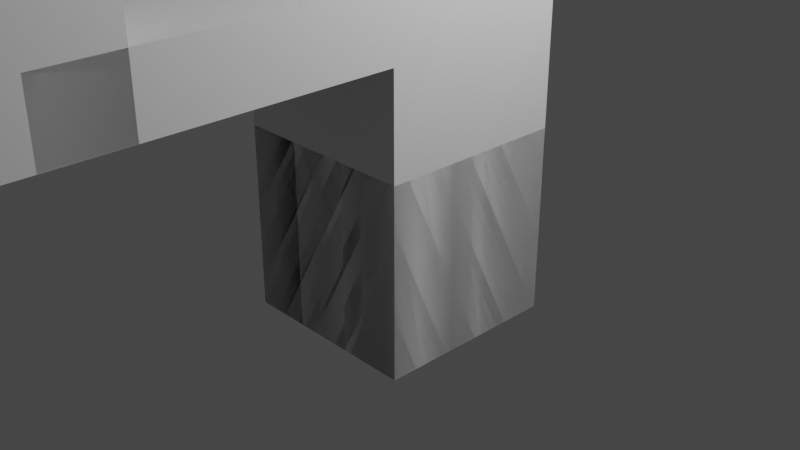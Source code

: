 # Source: gun1.blend  (saved by Blender 3.1.7; exported with 4.5.12 LTS)
import bpy
from mathutils import Matrix  # noqa: F401  (used for matrix-valued properties, if any)

bpy.ops.wm.read_factory_settings(use_empty=True)
scene = bpy.context.scene
scene.name = 'Scene'

# ---- collections
col_collection = bpy.data.collections.new('Collection'); scene.collection.children.link(col_collection)

# ---- materials (node trees are filled in below, after node groups)
mat_material = bpy.data.materials.new('Material')
mat_material.alpha_threshold = 0.0
mat_material.use_transparent_shadow = False
mat_material.line_color = (0.0, 0.0, 0.0, 1.0)

# ---- material node trees
mat_material.use_nodes = True; mat_material.node_tree.nodes.clear()
_N = mat_material.node_tree.nodes; _L = mat_material.node_tree.links
n0 = _N.new('ShaderNodeOutputMaterial'); n0.name = 'Material Output'; n0.location = (300, 300)
n1 = _N.new('ShaderNodeBsdfPrincipled'); n1.name = 'Principled BSDF'; n1.location = (10, 300)
n1.distribution = 'GGX'
n1.subsurface_method = 'RANDOM_WALK_SKIN'
n1.inputs[2].default_value = 0.4
n1.inputs[3].default_value = 1.45
n1.inputs[27].default_value = (0.0, 0.0, 0.0, 1.0)
n1.inputs[28].default_value = 1.0
_L.new(n1.outputs[0], n0.inputs[0])
n0.is_active_output = True

# ---- world
world_world = bpy.data.worlds.new('World'); scene.world = world_world
world_world.use_nodes = True; world_world.node_tree.nodes.clear()
_N = world_world.node_tree.nodes; _L = world_world.node_tree.links
n0 = _N.new('ShaderNodeOutputWorld'); n0.name = 'World Output'; n0.location = (300, 300)
n1 = _N.new('ShaderNodeBackground'); n1.name = 'Background'; n1.location = (10, 300)
n1.inputs[0].default_value = (0.05088, 0.05088, 0.05088, 1.0)
_L.new(n1.outputs[0], n0.inputs[0])
n0.is_active_output = True
world_world.color = (0.05088, 0.05088, 0.05088)
world_world.use_sun_shadow = False
world_world.sun_shadow_jitter_overblur = 0.0

# ---- cameras
cam_camera = bpy.data.cameras.new('Camera')
cam_camera.clip_end = 100.0
cam_camera.ortho_scale = 7.314

# ---- lights
light_light = bpy.data.lights.new('Light', 'POINT')
light_light.transmission_factor = 0.0
light_light.energy = 1000.0
light_light.shadow_soft_size = 0.1
light_light.shadow_maximum_resolution = 0.006
light_light.use_absolute_resolution = True

# ---- meshes
me_cube = bpy.data.meshes.new('Cube')
me_cube.from_pydata([(1.0, 1.0, 1.0), (1.0, 1.0, -1.0), (1.0, -1.0, 1.0), (1.0, -1.0, -1.0), (-1.0, 1.0, 1.0), (-1.0, 1.0, -1.0), (-1.0, -1.0, 1.0), (-1.0, -1.0, -1.0), (1.0, 1.0, 1.0), (1.0, 1.0, -1.0), (1.0, -1.0, 1.0), (1.0, -1.0, -1.0), (-1.0, 1.0, 1.0), (-1.0, 1.0, -1.0), (-1.0, -1.0, 1.0), (-1.0, -1.0, -1.0), (1.0, -1.0, 2.064), (-1.0, -1.0, 2.064), (1.0, 1.0, 2.064), (-1.0, 1.0, 2.064), (1.0, -1.0, 2.749), (-1.0, -1.0, 2.749), (1.0, 1.0, 2.749), (-1.0, 1.0, 2.749), (1.0, -1.0, 3.829), (-1.0, -1.0, 3.829), (1.0, 1.0, 3.829), (-1.0, 1.0, 3.829), (1.0, -1.0, 6.268), (-1.0, -1.0, 6.268), (1.0, 1.0, 6.268), (-1.0, 1.0, 6.268), (1.0, -1.0, 6.31), (-1.0, -1.0, 6.31), (1.0, 1.0, 6.31), (-1.0, 1.0, 6.31), (1.0, -1.0, 6.31), (-1.0, -1.0, 6.31), (1.0, 1.0, 6.31), (-1.0, 1.0, 6.31), (-1.0, -1.0, 3.829), (-1.0, 1.0, 3.829), (-1.0, -1.0, 6.268), (-1.0, 1.0, 6.268), (-3.386, -1.0, 3.829), (-3.386, 1.0, 3.829), (-3.386, -1.0, 6.268), (-3.386, 1.0, 6.268), (-4.406, -1.0, 3.829), (-4.406, 1.0, 3.829), (-4.406, -1.0, 6.268), (-4.406, 1.0, 6.268), (-11.97, -1.0, 3.829), (-11.97, 1.0, 3.829), (-11.97, -1.0, 6.268), (-11.97, 1.0, 6.268), (-11.97, -0.5762, 4.33), (-11.97, 0.6024, 4.33), (-11.97, -0.5762, 5.767), (-11.97, 0.6024, 5.767), (-1.0, -1.0, 2.064), (-1.0, 1.0, 2.064), (-1.0, -1.0, 2.749), (-1.0, 1.0, 2.749), (-4.141, -1.0, 2.064), (-4.141, 1.0, 2.064), (-4.141, -1.0, 2.749), (-4.141, 1.0, 2.749), (-4.141, -1.0, 2.064), (-4.141, 1.0, 2.064), (-4.141, -1.0, 2.749), (-4.141, 1.0, 2.749), (-3.386, -1.0, 2.065), (-3.386, 1.0, 2.065), (-4.406, -1.0, 2.065), (-4.406, 1.0, 2.065), (-1.0, -1.0, 6.268), (-1.0, 1.0, 6.268), (-3.386, -1.0, 6.268), (-3.386, 1.0, 6.268), (-4.406, -1.0, 6.268), (-4.406, 1.0, 6.268), (-11.97, -1.0, 6.268), (-11.97, 1.0, 6.268), (-1.0, -1.0, 6.306), (-1.0, 1.0, 6.306), (-3.386, -1.0, 6.306), (-3.386, 1.0, 6.306), (-4.406, -1.0, 6.306), (-4.406, 1.0, 6.306), (-11.97, -1.0, 6.306), (-11.97, 1.0, 6.306), (1.0, -1.0, 3.829), (-1.0, -1.0, 3.829), (1.0, -1.0, 6.268), (-1.0, -1.0, 6.268), (-1.0, 0.7113, -1.0), (-1.0, 0.3779, -1.0), (-1.0, 0.04459, -1.0), (-1.0, -0.2887, -1.0), (-1.0, -0.6221, -1.0), (1.0, 0.7113, 1.0), (1.0, 0.3779, 1.0), (1.0, 0.04459, 1.0), (1.0, -0.2887, 1.0), (1.0, -0.6221, 1.0), (-1.0, -0.6221, 1.0), (-1.0, -0.2887, 1.0), (-1.0, 0.04459, 1.0), (-1.0, 0.3779, 1.0), (-1.0, 0.7113, 1.0), (1.0, -0.6221, -1.0), (1.0, -0.2887, -1.0), (1.0, 0.04459, -1.0), (1.0, 0.3779, -1.0), (1.0, 0.7113, -1.0), (1.0, 0.7113, 2.064), (1.0, 0.3779, 2.064), (1.0, 0.04459, 2.064), (1.0, -0.2887, 2.064), (1.0, -0.6221, 2.064), (-1.0, -0.6221, 2.064), (-1.0, -0.2887, 2.064), (-1.0, 0.04459, 2.064), (-1.0, 0.3779, 2.064), (-1.0, 0.7113, 2.064), (1.0, 0.7113, 2.749), (1.0, 0.3779, 2.749), (1.0, 0.04459, 2.749), (1.0, -0.2887, 2.749), (1.0, -0.6221, 2.749), (-1.0, -0.6221, 2.749), (-1.0, -0.2887, 2.749), (-1.0, 0.04459, 2.749), (-1.0, 0.3779, 2.749), (-1.0, 0.7113, 2.749), (1.0, 0.7113, 3.829), (1.0, 0.3779, 3.829), (1.0, 0.04459, 3.829), (1.0, -0.2887, 3.829), (1.0, -0.6221, 3.829), (-1.0, -0.6221, 3.829), (-1.0, -0.2887, 3.829), (-1.0, 0.04459, 3.829), (-1.0, 0.3779, 3.829), (-1.0, 0.7113, 3.829), (1.0, 0.7113, 6.268), (1.0, 0.3779, 6.268), (1.0, 0.04459, 6.268), (1.0, -0.2887, 6.268), (1.0, -0.6221, 6.268), (-1.0, -0.6221, 6.268), (-1.0, -0.2887, 6.268), (-1.0, 0.04459, 6.268), (-1.0, 0.3779, 6.268), (-1.0, 0.7113, 6.268), (1.0, 0.7113, 6.31), (1.0, 0.3779, 6.31), (1.0, 0.04459, 6.31), (1.0, -0.2887, 6.31), (1.0, -0.6221, 6.31), (-1.0, -0.6221, 6.31), (-1.0, -0.2887, 6.31), (-1.0, 0.04459, 6.31), (-1.0, 0.3779, 6.31), (-1.0, 0.7113, 6.31), (1.0, 0.7113, 6.31), (1.0, 0.3779, 6.31), (1.0, 0.04459, 6.31), (1.0, -0.2887, 6.31), (1.0, -0.6221, 6.31), (-1.0, -0.6221, 6.31), (-1.0, -0.2887, 6.31), (-1.0, 0.04459, 6.31), (-1.0, 0.3779, 6.31), (-1.0, 0.7113, 6.31), (-1.0, -0.6221, 3.829), (-1.0, -0.2887, 3.829), (-1.0, 0.04459, 3.829), (-1.0, 0.3779, 3.829), (-1.0, 0.7113, 3.829), (-1.0, -0.6221, 6.268), (-1.0, -0.2887, 6.268), (-1.0, 0.04459, 6.268), (-1.0, 0.3779, 6.268), (-1.0, 0.7113, 6.268), (-3.386, -0.6221, 3.829), (-3.386, -0.2887, 3.829), (-3.386, 0.04459, 3.829), (-3.386, 0.3779, 3.829), (-3.386, 0.7113, 3.829), (-4.406, -0.6221, 3.829), (-4.406, -0.2887, 3.829), (-4.406, 0.04459, 3.829), (-4.406, 0.3779, 3.829), (-4.406, 0.7113, 3.829), (-11.97, -0.6221, 3.829), (-11.97, -0.2887, 3.829), (-11.97, 0.04459, 3.829), (-11.97, 0.3779, 3.829), (-11.97, 0.7113, 3.829), (-11.97, -0.6221, 6.268), (-11.97, -0.2887, 6.268), (-11.97, 0.04459, 6.268), (-11.97, 0.3779, 6.268), (-11.97, 0.7113, 6.268), (-11.97, -0.3535, 4.33), (-11.97, -0.1571, 4.33), (-11.97, 0.03936, 4.33), (-11.97, 0.2358, 4.33), (-11.97, 0.4322, 4.33), (-11.97, -0.3535, 5.767), (-11.97, -0.1571, 5.767), (-11.97, 0.03936, 5.767), (-11.97, 0.2358, 5.767), (-11.97, 0.4322, 5.767), (-1.0, -0.6221, 2.064), (-1.0, -0.2887, 2.064), (-1.0, 0.04459, 2.064), (-1.0, 0.3779, 2.064), (-1.0, 0.7113, 2.064), (-1.0, -0.6221, 2.749), (-1.0, -0.2887, 2.749), (-1.0, 0.04459, 2.749), (-1.0, 0.3779, 2.749), (-1.0, 0.7113, 2.749), (-4.141, -0.6221, 2.064), (-4.141, -0.2887, 2.064), (-4.141, 0.04459, 2.064), (-4.141, 0.3779, 2.064), (-4.141, 0.7113, 2.064), (-4.141, -0.6221, 2.749), (-4.141, -0.2887, 2.749), (-4.141, 0.04459, 2.749), (-4.141, 0.3779, 2.749), (-4.141, 0.7113, 2.749), (-4.141, -0.6221, 2.064), (-4.141, -0.2887, 2.064), (-4.141, 0.04459, 2.064), (-4.141, 0.3779, 2.064), (-4.141, 0.7113, 2.064), (-4.141, -0.6221, 2.749), (-4.141, -0.2887, 2.749), (-4.141, 0.04459, 2.749), (-4.141, 0.3779, 2.749), (-4.141, 0.7113, 2.749), (-3.386, -0.6221, 2.065), (-3.386, -0.2887, 2.065), (-3.386, 0.04459, 2.065), (-3.386, 0.3779, 2.065), (-3.386, 0.7113, 2.065), (-4.406, -0.6221, 2.065), (-4.406, -0.2887, 2.065), (-4.406, 0.04459, 2.065), (-4.406, 0.3779, 2.065), (-4.406, 0.7113, 2.065), (-1.0, -0.6221, 6.268), (-1.0, -0.2887, 6.268), (-1.0, 0.04459, 6.268), (-1.0, 0.3779, 6.268), (-1.0, 0.7113, 6.268), (-11.97, -0.6221, 6.268), (-11.97, -0.2887, 6.268), (-11.97, 0.04459, 6.268), (-11.97, 0.3779, 6.268), (-11.97, 0.7113, 6.268), (-1.0, -0.6221, 6.306), (-1.0, -0.2887, 6.306), (-1.0, 0.04459, 6.306), (-1.0, 0.3779, 6.306), (-1.0, 0.7113, 6.306), (-3.386, -0.6221, 6.306), (-3.386, -0.2887, 6.306), (-3.386, 0.04459, 6.306), (-3.386, 0.3779, 6.306), (-3.386, 0.7113, 6.306), (-4.406, -0.6221, 6.306), (-4.406, -0.2887, 6.306), (-4.406, 0.04459, 6.306), (-4.406, 0.3779, 6.306), (-4.406, 0.7113, 6.306), (-11.97, -0.6221, 6.306), (-11.97, -0.2887, 6.306), (-11.97, 0.04459, 6.306), (-11.97, 0.3779, 6.306), (-11.97, 0.7113, 6.306), (1.0, 0.3779, 6.31), (-1.0, 0.3779, 6.31), (0.5569, 1.0, -1.0), (0.1569, 1.0, -1.0), (-0.2431, 1.0, -1.0), (-0.6431, 1.0, -1.0), (0.5569, -1.0, 1.0), (0.1569, -1.0, 1.0), (-0.2431, -1.0, 1.0), (-0.6431, -1.0, 1.0), (-0.6431, -1.0, -1.0), (-0.2431, -1.0, -1.0), (0.1569, -1.0, -1.0), (0.5569, -1.0, -1.0), (-0.6431, 1.0, 1.0), (-0.2431, 1.0, 1.0), (0.1569, 1.0, 1.0), (0.5569, 1.0, 1.0), (0.5569, -1.0, 2.064), (0.1569, -1.0, 2.064), (-0.2431, -1.0, 2.064), (-0.6431, -1.0, 2.064), (-0.6431, 1.0, 2.064), (-0.2431, 1.0, 2.064), (0.1569, 1.0, 2.064), (0.5569, 1.0, 2.064), (0.5569, -1.0, 2.749), (0.1569, -1.0, 2.749), (-0.2431, -1.0, 2.749), (-0.6431, -1.0, 2.749), (-0.6431, 1.0, 2.749), (-0.2431, 1.0, 2.749), (0.1569, 1.0, 2.749), (0.5569, 1.0, 2.749), (0.5569, -1.0, 3.829), (0.1569, -1.0, 3.829), (-0.2431, -1.0, 3.829), (-0.6431, -1.0, 3.829), (-0.6431, 1.0, 3.829), (-0.2431, 1.0, 3.829), (0.1569, 1.0, 3.829), (0.5569, 1.0, 3.829), (0.5569, -1.0, 6.268), (0.1569, -1.0, 6.268), (-0.2431, -1.0, 6.268), (-0.6431, -1.0, 6.268), (-0.6431, 1.0, 6.268), (-0.2431, 1.0, 6.268), (0.1569, 1.0, 6.268), (0.5569, 1.0, 6.268), (0.5569, -1.0, 6.31), (0.1569, -1.0, 6.31), (-0.2431, -1.0, 6.31), (-0.6431, -1.0, 6.31), (-0.6431, 1.0, 6.31), (-0.2431, 1.0, 6.31), (0.1569, 1.0, 6.31), (0.5569, 1.0, 6.31), (0.5569, -1.0, 6.31), (0.1569, -1.0, 6.31), (-0.2431, -1.0, 6.31), (-0.6431, -1.0, 6.31), (-0.6431, 1.0, 6.31), (-0.2431, 1.0, 6.31), (0.1569, 1.0, 6.31), (0.5569, 1.0, 6.31), (0.5569, -1.0, 3.829), (0.1569, -1.0, 3.829), (-0.2431, -1.0, 3.829), (-0.6431, -1.0, 3.829), (0.5569, -1.0, 6.268), (0.1569, -1.0, 6.268), (-0.2431, -1.0, 6.268), (-0.6431, -1.0, 6.268), (-0.6431, 0.7113, 6.31), (-0.2431, 0.7113, 6.31), (0.1569, 0.7113, 6.31), (0.5569, 0.7113, 6.31), (-0.6431, 0.04459, 6.31), (-0.2431, 0.04459, 6.31), (0.1569, 0.04459, 6.31), (0.5569, 0.04459, 6.31), (-0.6431, -0.2887, 6.31), (-0.2431, -0.2887, 6.31), (0.1569, -0.2887, 6.31), (0.5569, -0.2887, 6.31), (-0.6431, -0.6221, 6.31), (-0.2431, -0.6221, 6.31), (0.1569, -0.6221, 6.31), (0.5569, -0.6221, 6.31), (0.5569, 0.7113, -1.0), (0.1569, 0.7113, -1.0), (-0.2431, 0.7113, -1.0), (-0.6431, 0.7113, -1.0), (0.5569, 0.3779, -1.0), (0.1569, 0.3779, -1.0), (-0.2431, 0.3779, -1.0), (-0.6431, 0.3779, -1.0), (0.5569, 0.04459, -1.0), (0.1569, 0.04459, -1.0), (-0.2431, 0.04459, -1.0), (-0.6431, 0.04459, -1.0), (0.5569, -0.2887, -1.0), (0.1569, -0.2887, -1.0), (-0.2431, -0.2887, -1.0), (-0.6431, -0.2887, -1.0), (0.5569, -0.6221, -1.0), (0.1569, -0.6221, -1.0), (-0.2431, -0.6221, -1.0), (-0.6431, -0.6221, -1.0), (0.5569, -1.0, 7.072), (0.1569, -1.0, 7.072), (0.1569, -0.6221, 7.072), (0.5569, -0.6221, 7.072), (0.1569, 1.0, 6.734), (0.5569, 1.0, 6.734), (0.1569, 0.7113, 6.734), (0.5569, 0.7113, 6.734), (0.1569, 1.0, 7.053), (0.5569, 1.0, 7.053), (0.1569, 0.7113, 7.053), (0.5569, 0.7113, 7.053), (-4.905, 1.0, 3.829), (-5.409, 1.0, 3.829), (-5.914, 1.0, 3.829), (-6.418, 1.0, 3.829), (-6.922, 1.0, 3.829), (-7.427, 1.0, 3.829), (-7.931, 1.0, 3.829), (-8.436, 1.0, 3.829), (-8.94, 1.0, 3.829), (-9.444, 1.0, 3.829), (-9.949, 1.0, 3.829), (-10.45, 1.0, 3.829), (-10.96, 1.0, 3.829), (-11.46, 1.0, 3.829), (-11.46, 1.0, 6.268), (-10.96, 1.0, 6.268), (-10.45, 1.0, 6.268), (-9.949, 1.0, 6.268), (-9.444, 1.0, 6.268), (-8.94, 1.0, 6.268), (-8.436, 1.0, 6.268), (-7.931, 1.0, 6.268), (-7.427, 1.0, 6.268), (-6.922, 1.0, 6.268), (-6.418, 1.0, 6.268), (-5.914, 1.0, 6.268), (-5.409, 1.0, 6.268), (-4.905, 1.0, 6.268), (-11.46, -1.0, 6.268), (-10.96, -1.0, 6.268), (-10.45, -1.0, 6.268), (-9.949, -1.0, 6.268), (-9.444, -1.0, 6.268), (-8.94, -1.0, 6.268), (-8.436, -1.0, 6.268), (-7.931, -1.0, 6.268), (-7.427, -1.0, 6.268), (-6.922, -1.0, 6.268), (-6.418, -1.0, 6.268), (-5.914, -1.0, 6.268), (-5.409, -1.0, 6.268), (-4.905, -1.0, 6.268), (-11.46, -1.0, 3.829), (-10.96, -1.0, 3.829), (-10.45, -1.0, 3.829), (-9.949, -1.0, 3.829), (-9.444, -1.0, 3.829), (-8.94, -1.0, 3.829), (-8.436, -1.0, 3.829), (-7.931, -1.0, 3.829), (-7.427, -1.0, 3.829), (-6.922, -1.0, 3.829), (-6.418, -1.0, 3.829), (-5.914, -1.0, 3.829), (-5.409, -1.0, 3.829), (-4.905, -1.0, 3.829), (-11.46, 1.0, 6.268), (-10.96, 1.0, 6.268), (-10.45, 1.0, 6.268), (-9.949, 1.0, 6.268), (-9.444, 1.0, 6.268), (-8.94, 1.0, 6.268), (-8.436, 1.0, 6.268), (-7.931, 1.0, 6.268), (-7.427, 1.0, 6.268), (-6.922, 1.0, 6.268), (-6.418, 1.0, 6.268), (-5.914, 1.0, 6.268), (-5.409, 1.0, 6.268), (-4.905, 1.0, 6.268), (-11.46, -1.0, 6.268), (-10.96, -1.0, 6.268), (-10.45, -1.0, 6.268), (-9.949, -1.0, 6.268), (-9.444, -1.0, 6.268), (-8.94, -1.0, 6.268), (-8.436, -1.0, 6.268), (-7.931, -1.0, 6.268), (-7.427, -1.0, 6.268), (-6.922, -1.0, 6.268), (-6.418, -1.0, 6.268), (-5.914, -1.0, 6.268), (-5.409, -1.0, 6.268), (-4.905, -1.0, 6.268), (-11.46, 1.0, 6.306), (-10.96, 1.0, 6.306), (-10.45, 1.0, 6.306), (-9.949, 1.0, 6.306), (-9.444, 1.0, 6.306), (-8.94, 1.0, 6.306), (-8.436, 1.0, 6.306), (-7.931, 1.0, 6.306), (-7.427, 1.0, 6.306), (-6.922, 1.0, 6.306), (-6.418, 1.0, 6.306), (-5.914, 1.0, 6.306), (-5.409, 1.0, 6.306), (-4.905, 1.0, 6.306), (-11.46, -1.0, 6.306), (-10.96, -1.0, 6.306), (-10.45, -1.0, 6.306), (-9.949, -1.0, 6.306), (-9.444, -1.0, 6.306), (-8.94, -1.0, 6.306), (-8.436, -1.0, 6.306), (-7.931, -1.0, 6.306), (-7.427, -1.0, 6.306), (-6.922, -1.0, 6.306), (-6.418, -1.0, 6.306), (-5.914, -1.0, 6.306), (-5.409, -1.0, 6.306), (-4.905, -1.0, 6.306), (-4.905, -0.6221, 6.306), (-5.409, -0.6221, 6.306), (-5.914, -0.6221, 6.306), (-6.418, -0.6221, 6.306), (-6.922, -0.6221, 6.306), (-7.427, -0.6221, 6.306), (-7.931, -0.6221, 6.306), (-8.436, -0.6221, 6.306), (-8.94, -0.6221, 6.306), (-9.444, -0.6221, 6.306), (-9.949, -0.6221, 6.306), (-10.45, -0.6221, 6.306), (-10.96, -0.6221, 6.306), (-11.46, -0.6221, 6.306), (-4.905, -0.2887, 6.306), (-5.409, -0.2887, 6.306), (-5.914, -0.2887, 6.306), (-6.418, -0.2887, 6.306), (-6.922, -0.2887, 6.306), (-7.427, -0.2887, 6.306), (-7.931, -0.2887, 6.306), (-8.436, -0.2887, 6.306), (-8.94, -0.2887, 6.306), (-9.444, -0.2887, 6.306), (-9.949, -0.2887, 6.306), (-10.45, -0.2887, 6.306), (-10.96, -0.2887, 6.306), (-11.46, -0.2887, 6.306), (-4.905, 0.04459, 6.306), (-5.409, 0.04459, 6.306), (-5.914, 0.04459, 6.306), (-6.418, 0.04459, 6.306), (-6.922, 0.04459, 6.306), (-7.427, 0.04459, 6.306), (-7.931, 0.04459, 6.306), (-8.436, 0.04459, 6.306), (-8.94, 0.04459, 6.306), (-9.444, 0.04459, 6.306), (-9.949, 0.04459, 6.306), (-10.45, 0.04459, 6.306), (-10.96, 0.04459, 6.306), (-11.46, 0.04459, 6.306), (-4.905, 0.3779, 6.306), (-5.409, 0.3779, 6.306), (-5.914, 0.3779, 6.306), (-6.418, 0.3779, 6.306), (-6.922, 0.3779, 6.306), (-7.427, 0.3779, 6.306), (-7.931, 0.3779, 6.306), (-8.436, 0.3779, 6.306), (-8.94, 0.3779, 6.306), (-9.444, 0.3779, 6.306), (-9.949, 0.3779, 6.306), (-10.45, 0.3779, 6.306), (-10.96, 0.3779, 6.306), (-11.46, 0.3779, 6.306), (-4.905, 0.7113, 6.306), (-5.409, 0.7113, 6.306), (-5.914, 0.7113, 6.306), (-6.418, 0.7113, 6.306), (-6.922, 0.7113, 6.306), (-7.427, 0.7113, 6.306), (-7.931, 0.7113, 6.306), (-8.436, 0.7113, 6.306), (-8.94, 0.7113, 6.306), (-9.444, 0.7113, 6.306), (-9.949, 0.7113, 6.306), (-10.45, 0.7113, 6.306), (-10.96, 0.7113, 6.306), (-11.46, 0.7113, 6.306), (-4.905, 0.7113, 3.829), (-5.409, 0.7113, 3.829), (-5.914, 0.7113, 3.829), (-6.418, 0.7113, 3.829), (-6.922, 0.7113, 3.829), (-7.427, 0.7113, 3.829), (-7.931, 0.7113, 3.829), (-8.436, 0.7113, 3.829), (-8.94, 0.7113, 3.829), (-9.444, 0.7113, 3.829), (-9.949, 0.7113, 3.829), (-10.45, 0.7113, 3.829), (-10.96, 0.7113, 3.829), (-11.46, 0.7113, 3.829), (-4.905, 0.3779, 3.829), (-5.409, 0.3779, 3.829), (-5.914, 0.3779, 3.829), (-6.418, 0.3779, 3.829), (-6.922, 0.3779, 3.829), (-7.427, 0.3779, 3.829), (-7.931, 0.3779, 3.829), (-8.436, 0.3779, 3.829), (-8.94, 0.3779, 3.829), (-9.444, 0.3779, 3.829), (-9.949, 0.3779, 3.829), (-10.45, 0.3779, 3.829), (-10.96, 0.3779, 3.829), (-11.46, 0.3779, 3.829), (-4.905, 0.04459, 3.829), (-5.409, 0.04459, 3.829), (-5.914, 0.04459, 3.829), (-6.418, 0.04459, 3.829), (-6.922, 0.04459, 3.829), (-7.427, 0.04459, 3.829), (-7.931, 0.04459, 3.829), (-8.436, 0.04459, 3.829), (-8.94, 0.04459, 3.829), (-9.444, 0.04459, 3.829), (-9.949, 0.04459, 3.829), (-10.45, 0.04459, 3.829), (-10.96, 0.04459, 3.829), (-11.46, 0.04459, 3.829), (-4.905, -0.2887, 3.829), (-5.409, -0.2887, 3.829), (-5.914, -0.2887, 3.829), (-6.418, -0.2887, 3.829), (-6.922, -0.2887, 3.829), (-7.427, -0.2887, 3.829), (-7.931, -0.2887, 3.829), (-8.436, -0.2887, 3.829), (-8.94, -0.2887, 3.829), (-9.444, -0.2887, 3.829), (-9.949, -0.2887, 3.829), (-10.45, -0.2887, 3.829), (-10.96, -0.2887, 3.829), (-11.46, -0.2887, 3.829), (-4.905, -0.6221, 3.829), (-5.409, -0.6221, 3.829), (-5.914, -0.6221, 3.829), (-6.418, -0.6221, 3.829), (-6.922, -0.6221, 3.829), (-7.427, -0.6221, 3.829), (-7.931, -0.6221, 3.829), (-8.436, -0.6221, 3.829), (-8.94, -0.6221, 3.829), (-9.444, -0.6221, 3.829), (-9.949, -0.6221, 3.829), (-10.45, -0.6221, 3.829), (-10.96, -0.6221, 3.829), (-11.46, -0.6221, 3.829), (-11.97, -1.0, 6.306), (-11.46, -1.0, 6.306), (-11.97, 0.04459, 6.671), (-11.97, 0.3779, 6.671), (-11.46, 0.04459, 6.671), (-11.46, 0.3779, 6.671), (-11.97, -0.2887, 6.678), (-11.97, 0.04459, 6.678), (-11.46, -0.2887, 6.678), (-11.46, 0.04459, 6.678)], [], [(0, 2, 6, 4), (3, 7, 6, 2), (7, 5, 4, 6), (5, 7, 3, 1), (1, 3, 2, 0), (5, 1, 0, 4), (101, 8, 18, 116), (296, 295, 14, 15), (96, 110, 12, 13), (392, 111, 11, 299), (111, 105, 10, 11), (288, 303, 8, 9), (17, 21, 62, 60), (300, 12, 19, 308), (292, 10, 16, 304), (106, 14, 17, 121), (131, 21, 25, 141), (304, 16, 20, 312), (308, 19, 23, 316), (116, 18, 22, 126), (141, 25, 40, 176), (312, 20, 24, 320), (316, 23, 27, 324), (126, 22, 26, 136), (332, 31, 35, 340), (331, 29, 95, 359), (324, 27, 31, 332), (136, 26, 30, 146), (161, 33, 37, 171), (146, 30, 34, 156), (151, 29, 33, 161), (328, 28, 32, 336), (372, 171, 37, 347), (336, 32, 36, 344), (340, 35, 39, 348), (156, 34, 38, 166), (43, 41, 45, 47), (31, 27, 41, 43), (25, 29, 42, 40), (155, 31, 43, 185), (44, 46, 50, 48), (47, 51, 81, 79), (40, 42, 46, 44), (176, 40, 44, 186), (422, 421, 53, 55), (44, 48, 74, 72), (47, 45, 49, 51), (46, 42, 76, 78), (205, 55, 59, 215), (201, 54, 82, 261), (450, 436, 54, 52), (659, 450, 52, 196), (206, 56, 58, 211), (52, 54, 58, 56), (196, 52, 56, 206), (55, 53, 57, 59), (63, 61, 65, 67), (135, 23, 63, 225), (121, 17, 60, 216), (23, 19, 61, 63), (64, 66, 70, 68), (225, 63, 67, 235), (60, 62, 66, 64), (216, 60, 64, 226), (236, 68, 70, 241), (226, 64, 68, 236), (67, 65, 69, 71), (235, 67, 71, 245), (246, 72, 74, 251), (186, 44, 72, 246), (49, 45, 73, 75), (195, 49, 75, 255), (77, 79, 87, 85), (79, 81, 89, 87), (464, 83, 91, 492), (185, 43, 77, 260), (449, 50, 80, 491), (43, 47, 79, 77), (50, 46, 78, 80), (422, 55, 83, 464), (270, 85, 87, 275), (275, 87, 89, 280), (589, 492, 91, 285), (260, 77, 85, 270), (491, 80, 88, 519), (261, 82, 90, 281), (80, 78, 86, 88), (78, 76, 84, 86), (352, 92, 94, 356), (320, 24, 92, 352), (24, 28, 94, 92), (29, 25, 93, 95), (83, 265, 285, 91), (265, 264, 284, 285), (264, 263, 283, 284), (263, 262, 282, 283), (262, 261, 281, 282), (76, 256, 266, 84), (256, 257, 267, 266), (257, 258, 268, 267), (258, 259, 269, 268), (259, 260, 270, 269), (506, 533, 281, 90), (533, 547, 282, 281), (561, 283, 667, 669), (284, 283, 662, 663), (575, 589, 285, 284), (86, 271, 276, 88), (271, 272, 277, 276), (272, 273, 278, 277), (273, 274, 279, 278), (274, 275, 280, 279), (84, 266, 271, 86), (266, 267, 272, 271), (267, 268, 273, 272), (268, 269, 274, 273), (269, 270, 275, 274), (42, 181, 256, 76), (181, 182, 257, 256), (182, 183, 258, 257), (183, 184, 259, 258), (184, 185, 260, 259), (48, 191, 251, 74), (191, 192, 252, 251), (192, 193, 253, 252), (193, 194, 254, 253), (194, 195, 255, 254), (45, 190, 250, 73), (190, 189, 249, 250), (189, 188, 248, 249), (188, 187, 247, 248), (187, 186, 246, 247), (73, 250, 255, 75), (250, 249, 254, 255), (249, 248, 253, 254), (248, 247, 252, 253), (247, 246, 251, 252), (66, 231, 241, 70), (231, 232, 242, 241), (232, 233, 243, 242), (233, 234, 244, 243), (234, 235, 245, 244), (65, 230, 240, 69), (230, 229, 239, 240), (229, 228, 238, 239), (228, 227, 237, 238), (227, 226, 236, 237), (69, 240, 245, 71), (240, 239, 244, 245), (239, 238, 243, 244), (238, 237, 242, 243), (237, 236, 241, 242), (61, 220, 230, 65), (220, 219, 229, 230), (219, 218, 228, 229), (218, 217, 227, 228), (217, 216, 226, 227), (62, 221, 231, 66), (221, 222, 232, 231), (222, 223, 233, 232), (223, 224, 234, 233), (224, 225, 235, 234), (19, 125, 220, 61), (125, 124, 219, 220), (124, 123, 218, 219), (123, 122, 217, 218), (122, 121, 216, 217), (21, 131, 221, 62), (131, 132, 222, 221), (132, 133, 223, 222), (133, 134, 224, 223), (134, 135, 225, 224), (53, 200, 210, 57), (200, 199, 209, 210), (199, 198, 208, 209), (198, 197, 207, 208), (197, 196, 206, 207), (57, 210, 215, 59), (210, 209, 214, 215), (209, 208, 213, 214), (208, 207, 212, 213), (207, 206, 211, 212), (421, 603, 200, 53), (603, 617, 199, 200), (617, 631, 198, 199), (631, 645, 197, 198), (645, 659, 196, 197), (55, 205, 265, 83), (205, 204, 264, 265), (204, 203, 263, 264), (203, 202, 262, 263), (202, 201, 261, 262), (54, 201, 211, 58), (201, 202, 212, 211), (202, 203, 213, 212), (203, 204, 214, 213), (204, 205, 215, 214), (41, 180, 190, 45), (180, 179, 189, 190), (179, 178, 188, 189), (178, 177, 187, 188), (177, 176, 186, 187), (29, 151, 181, 42), (151, 152, 182, 181), (152, 153, 183, 182), (153, 154, 184, 183), (154, 155, 185, 184), (32, 160, 170, 36), (160, 159, 169, 170), (159, 158, 168, 169), (158, 157, 167, 168), (157, 156, 166, 167), (348, 39, 175, 360), (166, 363, 362, 361, 360, 175, 174, 167), (167, 174, 173, 364, 365, 366, 367, 168), (364, 173, 172, 368), (368, 172, 171, 372), (31, 155, 165, 35), (155, 154, 164, 165), (154, 153, 163, 164), (153, 152, 162, 163), (152, 151, 161, 162), (28, 150, 160, 32), (150, 149, 159, 160), (149, 148, 158, 159), (148, 147, 157, 158), (147, 146, 156, 157), (35, 165, 175, 39), (165, 164, 174, 175), (164, 163, 173, 174), (163, 162, 172, 173), (162, 161, 171, 172), (24, 140, 150, 28), (140, 139, 149, 150), (139, 138, 148, 149), (138, 137, 147, 148), (137, 136, 146, 147), (20, 130, 140, 24), (130, 129, 139, 140), (129, 128, 138, 139), (128, 127, 137, 138), (127, 126, 136, 137), (27, 145, 180, 41), (145, 144, 179, 180), (144, 143, 178, 179), (143, 142, 177, 178), (142, 141, 176, 177), (16, 120, 130, 20), (120, 119, 129, 130), (119, 118, 128, 129), (118, 117, 127, 128), (117, 116, 126, 127), (23, 135, 145, 27), (135, 134, 144, 145), (134, 133, 143, 144), (133, 132, 142, 143), (132, 131, 141, 142), (12, 110, 125, 19), (110, 109, 124, 125), (109, 108, 123, 124), (108, 107, 122, 123), (107, 106, 121, 122), (9, 8, 101, 115), (115, 101, 102, 114), (114, 102, 103, 113), (113, 103, 104, 112), (112, 104, 105, 111), (288, 9, 115, 376), (376, 115, 114, 380), (380, 114, 113, 384), (384, 113, 112, 388), (388, 112, 111, 392), (15, 14, 106, 100), (100, 106, 107, 99), (99, 107, 108, 98), (98, 108, 109, 97), (97, 109, 110, 96), (10, 105, 120, 16), (105, 104, 119, 120), (104, 103, 118, 119), (103, 102, 117, 118), (102, 101, 116, 117), (167, 174, 287, 286), (99, 391, 395, 100), (391, 390, 394, 395), (390, 389, 393, 394), (389, 388, 392, 393), (98, 387, 391, 99), (387, 386, 390, 391), (386, 385, 389, 390), (385, 384, 388, 389), (97, 383, 387, 98), (383, 382, 386, 387), (382, 381, 385, 386), (381, 380, 384, 385), (96, 379, 383, 97), (379, 378, 382, 383), (378, 377, 381, 382), (377, 376, 380, 381), (13, 291, 379, 96), (291, 290, 378, 379), (290, 289, 377, 378), (289, 288, 376, 377), (169, 371, 375, 170), (371, 370, 374, 375), (370, 369, 373, 374), (369, 368, 372, 373), (168, 367, 371, 169), (367, 366, 370, 371), (366, 365, 369, 370), (365, 364, 368, 369), (38, 351, 363, 166), (351, 350, 400, 401), (350, 349, 361, 362), (349, 348, 360, 361), (25, 323, 355, 93), (323, 322, 354, 355), (322, 321, 353, 354), (321, 320, 352, 353), (93, 355, 359, 95), (355, 354, 358, 359), (354, 353, 357, 358), (353, 352, 356, 357), (34, 343, 351, 38), (343, 342, 350, 351), (342, 341, 349, 350), (341, 340, 348, 349), (33, 339, 347, 37), (339, 338, 346, 347), (338, 337, 345, 346), (337, 336, 344, 345), (170, 375, 344, 36), (374, 345, 397, 398), (374, 373, 346, 345), (373, 372, 347, 346), (29, 331, 339, 33), (331, 330, 338, 339), (330, 329, 337, 338), (329, 328, 336, 337), (26, 327, 335, 30), (327, 326, 334, 335), (326, 325, 333, 334), (325, 324, 332, 333), (28, 328, 356, 94), (328, 329, 357, 356), (329, 330, 358, 357), (330, 331, 359, 358), (30, 335, 343, 34), (335, 334, 342, 343), (334, 333, 341, 342), (333, 332, 340, 341), (22, 319, 327, 26), (319, 318, 326, 327), (318, 317, 325, 326), (317, 316, 324, 325), (21, 315, 323, 25), (315, 314, 322, 323), (314, 313, 321, 322), (313, 312, 320, 321), (18, 311, 319, 22), (311, 310, 318, 319), (310, 309, 317, 318), (309, 308, 316, 317), (17, 307, 315, 21), (307, 306, 314, 315), (306, 305, 313, 314), (305, 304, 312, 313), (14, 295, 307, 17), (295, 294, 306, 307), (294, 293, 305, 306), (293, 292, 304, 305), (8, 303, 311, 18), (303, 302, 310, 311), (302, 301, 309, 310), (301, 300, 308, 309), (13, 12, 300, 291), (291, 300, 301, 290), (290, 301, 302, 289), (289, 302, 303, 288), (100, 395, 296, 15), (395, 394, 297, 296), (394, 393, 298, 297), (393, 392, 299, 298), (11, 10, 292, 299), (299, 292, 293, 298), (298, 293, 294, 297), (297, 294, 295, 296), (399, 398, 397, 396), (375, 374, 398, 399), (345, 344, 396, 397), (344, 375, 399, 396), (400, 402, 406, 404), (363, 351, 401, 403), (362, 363, 403, 402), (350, 362, 402, 400), (405, 404, 406, 407), (402, 403, 407, 406), (403, 401, 405, 407), (401, 400, 404, 405), (192, 191, 646, 632), (632, 646, 647, 633), (633, 647, 648, 634), (634, 648, 649, 635), (635, 649, 650, 636), (636, 650, 651, 637), (637, 651, 652, 638), (638, 652, 653, 639), (639, 653, 654, 640), (640, 654, 655, 641), (641, 655, 656, 642), (642, 656, 657, 643), (643, 657, 658, 644), (644, 658, 659, 645), (193, 192, 632, 618), (618, 632, 633, 619), (619, 633, 634, 620), (620, 634, 635, 621), (621, 635, 636, 622), (622, 636, 637, 623), (623, 637, 638, 624), (624, 638, 639, 625), (625, 639, 640, 626), (626, 640, 641, 627), (627, 641, 642, 628), (628, 642, 643, 629), (629, 643, 644, 630), (630, 644, 645, 631), (194, 193, 618, 604), (604, 618, 619, 605), (605, 619, 620, 606), (606, 620, 621, 607), (607, 621, 622, 608), (608, 622, 623, 609), (609, 623, 624, 610), (610, 624, 625, 611), (611, 625, 626, 612), (612, 626, 627, 613), (613, 627, 628, 614), (614, 628, 629, 615), (615, 629, 630, 616), (616, 630, 631, 617), (195, 194, 604, 590), (590, 604, 605, 591), (591, 605, 606, 592), (592, 606, 607, 593), (593, 607, 608, 594), (594, 608, 609, 595), (595, 609, 610, 596), (596, 610, 611, 597), (597, 611, 612, 598), (598, 612, 613, 599), (599, 613, 614, 600), (600, 614, 615, 601), (601, 615, 616, 602), (602, 616, 617, 603), (49, 195, 590, 408), (408, 590, 591, 409), (409, 591, 592, 410), (410, 592, 593, 411), (411, 593, 594, 412), (412, 594, 595, 413), (413, 595, 596, 414), (414, 596, 597, 415), (415, 597, 598, 416), (416, 598, 599, 417), (417, 599, 600, 418), (418, 600, 601, 419), (419, 601, 602, 420), (420, 602, 603, 421), (279, 280, 576, 562), (562, 576, 577, 563), (563, 577, 578, 564), (564, 578, 579, 565), (565, 579, 580, 566), (566, 580, 581, 567), (567, 581, 582, 568), (568, 582, 583, 569), (569, 583, 584, 570), (570, 584, 585, 571), (571, 585, 586, 572), (572, 586, 587, 573), (573, 587, 588, 574), (574, 588, 589, 575), (278, 279, 562, 548), (548, 562, 563, 549), (549, 563, 564, 550), (550, 564, 565, 551), (551, 565, 566, 552), (552, 566, 567, 553), (553, 567, 568, 554), (554, 568, 569, 555), (555, 569, 570, 556), (556, 570, 571, 557), (557, 571, 572, 558), (558, 572, 573, 559), (559, 573, 574, 560), (560, 574, 575, 561), (277, 278, 548, 534), (534, 548, 549, 535), (535, 549, 550, 536), (536, 550, 551, 537), (537, 551, 552, 538), (538, 552, 553, 539), (539, 553, 554, 540), (540, 554, 555, 541), (541, 555, 556, 542), (542, 556, 557, 543), (543, 557, 558, 544), (544, 558, 559, 545), (545, 559, 560, 546), (546, 560, 561, 547), (276, 277, 534, 520), (520, 534, 535, 521), (521, 535, 536, 522), (522, 536, 537, 523), (523, 537, 538, 524), (524, 538, 539, 525), (525, 539, 540, 526), (526, 540, 541, 527), (527, 541, 542, 528), (528, 542, 543, 529), (529, 543, 544, 530), (530, 544, 545, 531), (531, 545, 546, 532), (532, 546, 547, 533), (88, 276, 520, 519), (519, 520, 521, 518), (518, 521, 522, 517), (517, 522, 523, 516), (516, 523, 524, 515), (515, 524, 525, 514), (514, 525, 526, 513), (513, 526, 527, 512), (512, 527, 528, 511), (511, 528, 529, 510), (510, 529, 530, 509), (509, 530, 531, 508), (508, 531, 532, 507), (507, 532, 533, 506), (82, 478, 506, 90), (478, 479, 507, 506), (479, 480, 508, 507), (480, 481, 509, 508), (481, 482, 510, 509), (482, 483, 511, 510), (483, 484, 512, 511), (484, 485, 513, 512), (485, 486, 514, 513), (486, 487, 515, 514), (487, 488, 516, 515), (488, 489, 517, 516), (489, 490, 518, 517), (490, 491, 519, 518), (280, 89, 505, 576), (576, 505, 504, 577), (577, 504, 503, 578), (578, 503, 502, 579), (579, 502, 501, 580), (580, 501, 500, 581), (581, 500, 499, 582), (582, 499, 498, 583), (583, 498, 497, 584), (584, 497, 496, 585), (585, 496, 495, 586), (586, 495, 494, 587), (587, 494, 493, 588), (588, 493, 492, 589), (51, 435, 477, 81), (435, 434, 476, 477), (434, 433, 475, 476), (433, 432, 474, 475), (432, 431, 473, 474), (431, 430, 472, 473), (430, 429, 471, 472), (429, 428, 470, 471), (428, 427, 469, 470), (427, 426, 468, 469), (426, 425, 467, 468), (425, 424, 466, 467), (424, 423, 465, 466), (423, 422, 464, 465), (54, 436, 478, 82), (436, 437, 479, 478), (437, 438, 480, 479), (438, 439, 481, 480), (439, 440, 482, 481), (440, 441, 483, 482), (441, 442, 484, 483), (442, 443, 485, 484), (443, 444, 486, 485), (444, 445, 487, 486), (445, 446, 488, 487), (446, 447, 489, 488), (447, 448, 490, 489), (448, 449, 491, 490), (81, 477, 505, 89), (477, 476, 504, 505), (476, 475, 503, 504), (475, 474, 502, 503), (474, 473, 501, 502), (473, 472, 500, 501), (472, 471, 499, 500), (471, 470, 498, 499), (470, 469, 497, 498), (469, 468, 496, 497), (468, 467, 495, 496), (467, 466, 494, 495), (466, 465, 493, 494), (465, 464, 492, 493), (191, 48, 463, 646), (646, 463, 462, 647), (647, 462, 461, 648), (648, 461, 460, 649), (649, 460, 459, 650), (650, 459, 458, 651), (651, 458, 457, 652), (652, 457, 456, 653), (653, 456, 455, 654), (654, 455, 454, 655), (655, 454, 453, 656), (656, 453, 452, 657), (657, 452, 451, 658), (658, 451, 450, 659), (48, 50, 449, 463), (463, 449, 448, 462), (462, 448, 447, 461), (461, 447, 446, 460), (460, 446, 445, 459), (459, 445, 444, 458), (458, 444, 443, 457), (457, 443, 442, 456), (456, 442, 441, 455), (455, 441, 440, 454), (454, 440, 439, 453), (453, 439, 438, 452), (452, 438, 437, 451), (451, 437, 436, 450), (51, 49, 408, 435), (435, 408, 409, 434), (434, 409, 410, 433), (433, 410, 411, 432), (432, 411, 412, 431), (431, 412, 413, 430), (430, 413, 414, 429), (429, 414, 415, 428), (428, 415, 416, 427), (427, 416, 417, 426), (426, 417, 418, 425), (425, 418, 419, 424), (424, 419, 420, 423), (423, 420, 421, 422), (90, 506, 661, 660), (664, 665, 663, 662), (283, 561, 664, 662), (561, 575, 665, 664), (575, 284, 663, 665), (668, 669, 667, 666), (283, 282, 666, 667), (282, 547, 668, 666), (547, 561, 669, 668)])
_uv = me_cube.uv_layers.new(name='UVMap')
_uv.uv.foreach_set('vector', [0.625, 0.5, 0.625, 0.75, 0.875, 0.75, 0.875, 0.5, 0.375, 0.75, 0.375, 1.0, 0.625, 1.0, 0.625, 0.75, 0.375, 0.0, 0.375, 0.25, 0.625, 0.25, 0.625, 0.0, 0.125, 0.5, 0.125, 0.75, 0.375, 0.75, 0.375, 0.5, 0.375, 0.5, 0.375, 0.75, 0.625, 0.75, 0.625, 0.5, 0.375, 0.25, 0.375, 0.5, 0.625, 0.5, 0.625, 0.25, 0.625, 0.5361, 0.625, 0.5, 0.625, 0.5, 0.625, 0.5361, 0.375, 0.9554, 0.625, 0.9554, 0.625, 1.0, 0.375, 1.0, 0.375, 0.2139, 0.625, 0.2139, 0.625, 0.25, 0.375, 0.25, 0.3196, 0.7028, 0.375, 0.7028, 0.375, 0.75, 0.3196, 0.75, 0.375, 0.7028, 0.625, 0.7028, 0.625, 0.75, 0.375, 0.75, 0.375, 0.4446, 0.625, 0.4446, 0.625, 0.5, 0.375, 0.5, 0.625, 1.0, 0.625, 1.0, 0.625, 1.0, 0.625, 1.0, 0.625, 0.2946, 0.625, 0.25, 0.625, 0.25, 0.625, 0.2946, 0.625, 0.8054, 0.625, 0.75, 0.625, 0.75, 0.625, 0.8054, 0.625, 0.04724, 0.625, 0.0, 0.625, 0.0, 0.625, 0.04724, 0.625, 0.04724, 0.625, 0.0, 0.625, 0.0, 0.625, 0.04724, 0.625, 0.8054, 0.625, 0.75, 0.625, 0.75, 0.625, 0.8054, 0.625, 0.2946, 0.625, 0.25, 0.625, 0.25, 0.625, 0.2946, 0.625, 0.5361, 0.625, 0.5, 0.625, 0.5, 0.625, 0.5361, 0.625, 0.04724, 0.625, 0.0, 0.625, 0.0, 0.625, 0.04724, 0.625, 0.8054, 0.625, 0.75, 0.625, 0.75, 0.625, 0.8054, 0.625, 0.2946, 0.625, 0.25, 0.625, 0.25, 0.625, 0.2946, 0.625, 0.5361, 0.625, 0.5, 0.625, 0.5, 0.625, 0.5361, 0.625, 0.2946, 0.625, 0.25, 0.625, 0.25, 0.625, 0.2946, 0.625, 0.9554, 0.625, 1.0, 0.625, 1.0, 0.625, 0.9554, 0.625, 0.2946, 0.625, 0.25, 0.625, 0.25, 0.625, 0.2946, 0.625, 0.5361, 0.625, 0.5, 0.625, 0.5, 0.625, 0.5361, 0.625, 0.04724, 0.625, 0.0, 0.625, 0.0, 0.625, 0.04724, 0.625, 0.5361, 0.625, 0.5, 0.625, 0.5, 0.625, 0.5361, 0.625, 0.04724, 0.625, 0.0, 0.625, 0.0, 0.625, 0.04724, 0.625, 0.8054, 0.625, 0.75, 0.625, 0.75, 0.625, 0.8054, 0.8304, 0.7028, 0.875, 0.7028, 0.875, 0.75, 0.8304, 0.75, 0.625, 0.8054, 0.625, 0.75, 0.625, 0.75, 0.625, 0.8054, 0.625, 0.2946, 0.625, 0.25, 0.625, 0.25, 0.625, 0.2946, 0.625, 0.5361, 0.625, 0.5, 0.625, 0.5, 0.625, 0.5361, 0.625, 0.25, 0.625, 0.25, 0.625, 0.25, 0.625, 0.25, 0.625, 0.25, 0.625, 0.25, 0.625, 0.25, 0.625, 0.25, 0.625, 1.0, 0.625, 1.0, 0.625, 1.0, 0.625, 1.0, 0.625, 0.2139, 0.625, 0.25, 0.625, 0.25, 0.625, 0.2139, 0.625, 1.0, 0.625, 1.0, 0.625, 1.0, 0.625, 1.0, 0.625, 0.25, 0.625, 0.25, 0.625, 0.25, 0.625, 0.25, 0.625, 1.0, 0.625, 1.0, 0.625, 1.0, 0.625, 1.0, 0.625, 0.04724, 0.625, 0.0, 0.625, 0.0, 0.625, 0.04724, 0.625, 0.25, 0.625, 0.25, 0.625, 0.25, 0.625, 0.25, 0.625, 1.0, 0.625, 1.0, 0.625, 1.0, 0.625, 1.0, 0.625, 0.25, 0.625, 0.25, 0.625, 0.25, 0.625, 0.25, 0.625, 1.0, 0.625, 1.0, 0.625, 1.0, 0.625, 1.0, 0.625, 0.2139, 0.625, 0.25, 0.625, 0.25, 0.625, 0.2139, 0.625, 0.04724, 0.625, 0.0, 0.625, 0.0, 0.625, 0.04724, 0.625, 1.0, 0.625, 1.0, 0.625, 1.0, 0.625, 1.0, 0.625, 0.04724, 0.625, 0.0, 0.625, 0.0, 0.625, 0.04724, 0.625, 0.04724, 0.625, 0.0, 0.625, 0.0, 0.625, 0.04724, 0.625, 1.0, 0.625, 1.0, 0.625, 1.0, 0.625, 1.0, 0.625, 0.04724, 0.625, 0.0, 0.625, 0.0, 0.625, 0.04724, 0.625, 0.25, 0.625, 0.25, 0.625, 0.25, 0.625, 0.25, 0.625, 0.25, 0.625, 0.25, 0.625, 0.25, 0.625, 0.25, 0.625, 0.2139, 0.625, 0.25, 0.625, 0.25, 0.625, 0.2139, 0.625, 0.04724, 0.625, 0.0, 0.625, 0.0, 0.625, 0.04724, 0.625, 0.25, 0.625, 0.25, 0.625, 0.25, 0.625, 0.25, 0.625, 1.0, 0.625, 1.0, 0.625, 1.0, 0.625, 1.0, 0.625, 0.2139, 0.625, 0.25, 0.625, 0.25, 0.625, 0.2139, 0.625, 1.0, 0.625, 1.0, 0.625, 1.0, 0.625, 1.0, 0.625, 0.04724, 0.625, 0.0, 0.625, 0.0, 0.625, 0.04724, 0.625, 0.04724, 0.625, 0.0, 0.625, 0.0, 0.625, 0.04724, 0.625, 0.04724, 0.625, 0.0, 0.625, 0.0, 0.625, 0.04724, 0.625, 0.25, 0.625, 0.25, 0.625, 0.25, 0.625, 0.25, 0.625, 0.2139, 0.625, 0.25, 0.625, 0.25, 0.625, 0.2139, 0.625, 0.04724, 0.625, 0.0, 0.625, 0.0, 0.625, 0.04724, 0.625, 0.04724, 0.625, 0.0, 0.625, 0.0, 0.625, 0.04724, 0.625, 0.25, 0.625, 0.25, 0.625, 0.25, 0.625, 0.25, 0.625, 0.2139, 0.625, 0.25, 0.625, 0.25, 0.625, 0.2139, 0.625, 0.25, 0.625, 0.25, 0.625, 0.25, 0.625, 0.25, 0.625, 0.25, 0.625, 0.25, 0.625, 0.25, 0.625, 0.25, 0.625, 0.25, 0.625, 0.25, 0.625, 0.25, 0.625, 0.25, 0.625, 0.2139, 0.625, 0.25, 0.625, 0.25, 0.625, 0.2139, 0.625, 1.0, 0.625, 1.0, 0.625, 1.0, 0.625, 1.0, 0.625, 0.25, 0.625, 0.25, 0.625, 0.25, 0.625, 0.25, 0.625, 1.0, 0.625, 1.0, 0.625, 1.0, 0.625, 1.0, 0.625, 0.25, 0.625, 0.25, 0.625, 0.25, 0.625, 0.25, 0.625, 0.2139, 0.625, 0.25, 0.625, 0.25, 0.625, 0.2139, 0.625, 0.2139, 0.625, 0.25, 0.625, 0.25, 0.625, 0.2139, 0.625, 0.2139, 0.625, 0.25, 0.625, 0.25, 0.625, 0.2139, 0.625, 0.2139, 0.625, 0.25, 0.625, 0.25, 0.625, 0.2139, 0.625, 1.0, 0.625, 1.0, 0.625, 1.0, 0.625, 1.0, 0.625, 0.04724, 0.625, 0.0, 0.625, 0.0, 0.625, 0.04724, 0.625, 1.0, 0.625, 1.0, 0.625, 1.0, 0.625, 1.0, 0.625, 1.0, 0.625, 1.0, 0.625, 1.0, 0.625, 1.0, 0.625, 0.8054, 0.625, 0.75, 0.625, 0.75, 0.625, 0.8054, 0.625, 0.8054, 0.625, 0.75, 0.625, 0.75, 0.625, 0.8054, 0.625, 0.75, 0.625, 0.75, 0.625, 0.75, 0.625, 0.75, 0.625, 1.0, 0.625, 1.0, 0.625, 1.0, 0.625, 1.0, 0.625, 0.25, 0.625, 0.2139, 0.625, 0.2139, 0.625, 0.25, 0.625, 0.2139, 0.625, 0.1722, 0.625, 0.1722, 0.625, 0.2139, 0.625, 0.1722, 0.625, 0.1306, 0.625, 0.1306, 0.625, 0.1722, 0.625, 0.1306, 0.625, 0.08891, 0.625, 0.08891, 0.625, 0.1306, 0.625, 0.08891, 0.625, 0.04724, 0.625, 0.04724, 0.625, 0.08891, 0.625, 0.0, 0.625, 0.04724, 0.625, 0.04724, 0.625, 0.0, 0.625, 0.04724, 0.625, 0.08891, 0.625, 0.08891, 0.625, 0.04724, 0.625, 0.08891, 0.625, 0.1306, 0.625, 0.1306, 0.625, 0.08891, 0.625, 0.1306, 0.625, 0.1722, 0.625, 0.1722, 0.625, 0.1306, 0.625, 0.1722, 0.625, 0.2139, 0.625, 0.2139, 0.625, 0.1722, 0.625, 0.0, 0.625, 0.04724, 0.625, 0.04724, 0.625, 0.0, 0.625, 0.04724, 0.625, 0.08891, 0.625, 0.08891, 0.625, 0.04724, 0.625, 0.1306, 0.625, 0.1306, 0.625, 0.1306, 0.625, 0.1306, 0.625, 0.1722, 0.625, 0.1306, 0.625, 0.1306, 0.625, 0.1722, 0.625, 0.1722, 0.625, 0.2139, 0.625, 0.2139, 0.625, 0.1722, 0.625, 0.0, 0.625, 0.04724, 0.625, 0.04724, 0.625, 0.0, 0.625, 0.04724, 0.625, 0.08891, 0.625, 0.08891, 0.625, 0.04724, 0.625, 0.08891, 0.625, 0.1306, 0.625, 0.1306, 0.625, 0.08891, 0.625, 0.1306, 0.625, 0.1722, 0.625, 0.1722, 0.625, 0.1306, 0.625, 0.1722, 0.625, 0.2139, 0.625, 0.2139, 0.625, 0.1722, 0.625, 0.0, 0.625, 0.04724, 0.625, 0.04724, 0.625, 0.0, 0.625, 0.04724, 0.625, 0.08891, 0.625, 0.08891, 0.625, 0.04724, 0.625, 0.08891, 0.625, 0.1306, 0.625, 0.1306, 0.625, 0.08891, 0.625, 0.1306, 0.625, 0.1722, 0.625, 0.1722, 0.625, 0.1306, 0.625, 0.1722, 0.625, 0.2139, 0.625, 0.2139, 0.625, 0.1722, 0.625, 0.0, 0.625, 0.04724, 0.625, 0.04724, 0.625, 0.0, 0.625, 0.04724, 0.625, 0.08891, 0.625, 0.08891, 0.625, 0.04724, 0.625, 0.08891, 0.625, 0.1306, 0.625, 0.1306, 0.625, 0.08891, 0.625, 0.1306, 0.625, 0.1722, 0.625, 0.1722, 0.625, 0.1306, 0.625, 0.1722, 0.625, 0.2139, 0.625, 0.2139, 0.625, 0.1722, 0.625, 0.0, 0.625, 0.04724, 0.625, 0.04724, 0.625, 0.0, 0.625, 0.04724, 0.625, 0.08891, 0.625, 0.08891, 0.625, 0.04724, 0.625, 0.08891, 0.625, 0.1306, 0.625, 0.1306, 0.625, 0.08891, 0.625, 0.1306, 0.625, 0.1722, 0.625, 0.1722, 0.625, 0.1306, 0.625, 0.1722, 0.625, 0.2139, 0.625, 0.2139, 0.625, 0.1722, 0.625, 0.25, 0.625, 0.2139, 0.625, 0.2139, 0.625, 0.25, 0.625, 0.2139, 0.625, 0.1722, 0.625, 0.1722, 0.625, 0.2139, 0.625, 0.1722, 0.625, 0.1306, 0.625, 0.1306, 0.625, 0.1722, 0.625, 0.1306, 0.625, 0.08891, 0.625, 0.08891, 0.625, 0.1306, 0.625, 0.08891, 0.625, 0.04724, 0.625, 0.04724, 0.625, 0.08891, 0.625, 0.25, 0.625, 0.2139, 0.625, 0.2139, 0.625, 0.25, 0.625, 0.2139, 0.625, 0.1722, 0.625, 0.1722, 0.625, 0.2139, 0.625, 0.1722, 0.625, 0.1306, 0.625, 0.1306, 0.625, 0.1722, 0.625, 0.1306, 0.625, 0.08891, 0.625, 0.08891, 0.625, 0.1306, 0.625, 0.08891, 0.625, 0.04724, 0.625, 0.04724, 0.625, 0.08891, 0.625, 0.0, 0.625, 0.04724, 0.625, 0.04724, 0.625, 0.0, 0.625, 0.04724, 0.625, 0.08891, 0.625, 0.08891, 0.625, 0.04724, 0.625, 0.08891, 0.625, 0.1306, 0.625, 0.1306, 0.625, 0.08891, 0.625, 0.1306, 0.625, 0.1722, 0.625, 0.1722, 0.625, 0.1306, 0.625, 0.1722, 0.625, 0.2139, 0.625, 0.2139, 0.625, 0.1722, 0.625, 0.25, 0.625, 0.2139, 0.625, 0.2139, 0.625, 0.25, 0.625, 0.2139, 0.625, 0.1722, 0.625, 0.1722, 0.625, 0.2139, 0.625, 0.1722, 0.625, 0.1306, 0.625, 0.1306, 0.625, 0.1722, 0.625, 0.1306, 0.625, 0.08891, 0.625, 0.08891, 0.625, 0.1306, 0.625, 0.08891, 0.625, 0.04724, 0.625, 0.04724, 0.625, 0.08891, 0.625, 0.25, 0.625, 0.2139, 0.625, 0.2139, 0.625, 0.25, 0.625, 0.2139, 0.625, 0.1722, 0.625, 0.1722, 0.625, 0.2139, 0.625, 0.1722, 0.625, 0.1306, 0.625, 0.1306, 0.625, 0.1722, 0.625, 0.1306, 0.625, 0.08891, 0.625, 0.08891, 0.625, 0.1306, 0.625, 0.08891, 0.625, 0.04724, 0.625, 0.04724, 0.625, 0.08891, 0.625, 0.25, 0.625, 0.2139, 0.625, 0.2139, 0.625, 0.25, 0.625, 0.2139, 0.625, 0.1722, 0.625, 0.1722, 0.625, 0.2139, 0.625, 0.1722, 0.625, 0.1306, 0.625, 0.1306, 0.625, 0.1722, 0.625, 0.1306, 0.625, 0.08891, 0.625, 0.08891, 0.625, 0.1306, 0.625, 0.08891, 0.625, 0.04724, 0.625, 0.04724, 0.625, 0.08891, 0.625, 0.0, 0.625, 0.04724, 0.625, 0.04724, 0.625, 0.0, 0.625, 0.04724, 0.625, 0.08891, 0.625, 0.08891, 0.625, 0.04724, 0.625, 0.08891, 0.625, 0.1306, 0.625, 0.1306, 0.625, 0.08891, 0.625, 0.1306, 0.625, 0.1722, 0.625, 0.1722, 0.625, 0.1306, 0.625, 0.1722, 0.625, 0.2139, 0.625, 0.2139, 0.625, 0.1722, 0.625, 0.25, 0.625, 0.2139, 0.625, 0.2139, 0.625, 0.25, 0.625, 0.2139, 0.625, 0.1722, 0.625, 0.1722, 0.625, 0.2139, 0.625, 0.1722, 0.625, 0.1306, 0.625, 0.1306, 0.625, 0.1722, 0.625, 0.1306, 0.625, 0.08891, 0.625, 0.08891, 0.625, 0.1306, 0.625, 0.08891, 0.625, 0.04724, 0.625, 0.04724, 0.625, 0.08891, 0.625, 0.0, 0.625, 0.04724, 0.625, 0.04724, 0.625, 0.0, 0.625, 0.04724, 0.625, 0.08891, 0.625, 0.08891, 0.625, 0.04724, 0.625, 0.08891, 0.625, 0.1306, 0.625, 0.1306, 0.625, 0.08891, 0.625, 0.1306, 0.625, 0.1722, 0.625, 0.1722, 0.625, 0.1306, 0.625, 0.1722, 0.625, 0.2139, 0.625, 0.2139, 0.625, 0.1722, 0.625, 0.25, 0.625, 0.2139, 0.625, 0.2139, 0.625, 0.25, 0.625, 0.2139, 0.625, 0.1722, 0.625, 0.1722, 0.625, 0.2139, 0.625, 0.1722, 0.625, 0.1306, 0.625, 0.1306, 0.625, 0.1722, 0.625, 0.1306, 0.625, 0.08891, 0.625, 0.08891, 0.625, 0.1306, 0.625, 0.08891, 0.625, 0.04724, 0.625, 0.04724, 0.625, 0.08891, 0.625, 0.25, 0.625, 0.2139, 0.625, 0.2139, 0.625, 0.25, 0.625, 0.2139, 0.625, 0.1722, 0.625, 0.1722, 0.625, 0.2139, 0.625, 0.1722, 0.625, 0.1306, 0.625, 0.1306, 0.625, 0.1722, 0.625, 0.1306, 0.625, 0.08891, 0.625, 0.08891, 0.625, 0.1306, 0.625, 0.08891, 0.625, 0.04724, 0.625, 0.04724, 0.625, 0.08891, 0.625, 0.25, 0.625, 0.2139, 0.625, 0.2139, 0.625, 0.25, 0.625, 0.2139, 0.625, 0.1722, 0.625, 0.1722, 0.625, 0.2139, 0.625, 0.1722, 0.625, 0.1306, 0.625, 0.1306, 0.625, 0.1722, 0.625, 0.1306, 0.625, 0.08891, 0.625, 0.08891, 0.625, 0.1306, 0.625, 0.08891, 0.625, 0.04724, 0.625, 0.04724, 0.625, 0.08891, 0.625, 0.25, 0.625, 0.2139, 0.625, 0.2139, 0.625, 0.25, 0.625, 0.2139, 0.625, 0.1722, 0.625, 0.1722, 0.625, 0.2139, 0.625, 0.1722, 0.625, 0.1306, 0.625, 0.1306, 0.625, 0.1722, 0.625, 0.1306, 0.625, 0.08891, 0.625, 0.08891, 0.625, 0.1306, 0.625, 0.08891, 0.625, 0.04724, 0.625, 0.04724, 0.625, 0.08891, 0.625, 0.0, 0.625, 0.04724, 0.625, 0.04724, 0.625, 0.0, 0.625, 0.04724, 0.625, 0.08891, 0.625, 0.08891, 0.625, 0.04724, 0.625, 0.08891, 0.625, 0.1306, 0.625, 0.1306, 0.625, 0.08891, 0.625, 0.1306, 0.625, 0.1722, 0.625, 0.1722, 0.625, 0.1306, 0.625, 0.1722, 0.625, 0.2139, 0.625, 0.2139, 0.625, 0.1722, 0.625, 0.25, 0.625, 0.2139, 0.625, 0.2139, 0.625, 0.25, 0.625, 0.2139, 0.625, 0.1722, 0.625, 0.1722, 0.625, 0.2139, 0.625, 0.1722, 0.625, 0.1306, 0.625, 0.1306, 0.625, 0.1722, 0.625, 0.1306, 0.625, 0.08891, 0.625, 0.08891, 0.625, 0.1306, 0.625, 0.08891, 0.625, 0.04724, 0.625, 0.04724, 0.625, 0.08891, 0.625, 0.0, 0.625, 0.04724, 0.625, 0.04724, 0.625, 0.0, 0.625, 0.04724, 0.625, 0.08891, 0.625, 0.08891, 0.625, 0.04724, 0.625, 0.08891, 0.625, 0.1306, 0.625, 0.1306, 0.625, 0.08891, 0.625, 0.1306, 0.625, 0.1722, 0.625, 0.1722, 0.625, 0.1306, 0.625, 0.1722, 0.625, 0.2139, 0.625, 0.2139, 0.625, 0.1722, 0.625, 0.75, 0.625, 0.7028, 0.625, 0.7028, 0.625, 0.75, 0.625, 0.7028, 0.625, 0.6611, 0.625, 0.6611, 0.625, 0.7028, 0.625, 0.6611, 0.625, 0.6194, 0.625, 0.6194, 0.625, 0.6611, 0.625, 0.6194, 0.625, 0.5778, 0.625, 0.5778, 0.625, 0.6194, 0.625, 0.5778, 0.625, 0.5361, 0.625, 0.5361, 0.625, 0.5778, 0.8304, 0.5, 0.875, 0.5, 0.875, 0.5361, 0.8304, 0.5361, 0.625, 0.5361, 0.6804, 0.5361, 0.7304, 0.5361, 0.7804, 0.5361, 0.8304, 0.5361, 0.875, 0.5361, 0.875, 0.5778, 0.625, 0.5778, 0.625, 0.5778, 0.875, 0.5778, 0.875, 0.6194, 0.8304, 0.6194, 0.7804, 0.6194, 0.7304, 0.6194, 0.6804, 0.6194, 0.625, 0.6194, 0.8304, 0.6194, 0.875, 0.6194, 0.875, 0.6611, 0.8304, 0.6611, 0.8304, 0.6611, 0.875, 0.6611, 0.875, 0.7028, 0.8304, 0.7028, 0.625, 0.25, 0.625, 0.2139, 0.625, 0.2139, 0.625, 0.25, 0.625, 0.2139, 0.625, 0.1722, 0.625, 0.1722, 0.625, 0.2139, 0.625, 0.1722, 0.625, 0.1306, 0.625, 0.1306, 0.625, 0.1722, 0.625, 0.1306, 0.625, 0.08891, 0.625, 0.08891, 0.625, 0.1306, 0.625, 0.08891, 0.625, 0.04724, 0.625, 0.04724, 0.625, 0.08891, 0.625, 0.75, 0.625, 0.7028, 0.625, 0.7028, 0.625, 0.75, 0.625, 0.7028, 0.625, 0.6611, 0.625, 0.6611, 0.625, 0.7028, 0.625, 0.6611, 0.625, 0.6194, 0.625, 0.6194, 0.625, 0.6611, 0.625, 0.6194, 0.625, 0.5778, 0.625, 0.5778, 0.625, 0.6194, 0.625, 0.5778, 0.625, 0.5361, 0.625, 0.5361, 0.625, 0.5778, 0.625, 0.25, 0.625, 0.2139, 0.625, 0.2139, 0.625, 0.25, 0.625, 0.2139, 0.625, 0.1722, 0.625, 0.1722, 0.625, 0.2139, 0.625, 0.1722, 0.625, 0.1306, 0.625, 0.1306, 0.625, 0.1722, 0.625, 0.1306, 0.625, 0.08891, 0.625, 0.08891, 0.625, 0.1306, 0.625, 0.08891, 0.625, 0.04724, 0.625, 0.04724, 0.625, 0.08891, 0.625, 0.75, 0.625, 0.7028, 0.625, 0.7028, 0.625, 0.75, 0.625, 0.7028, 0.625, 0.6611, 0.625, 0.6611, 0.625, 0.7028, 0.625, 0.6611, 0.625, 0.6194, 0.625, 0.6194, 0.625, 0.6611, 0.625, 0.6194, 0.625, 0.5778, 0.625, 0.5778, 0.625, 0.6194, 0.625, 0.5778, 0.625, 0.5361, 0.625, 0.5361, 0.625, 0.5778, 0.625, 0.75, 0.625, 0.7028, 0.625, 0.7028, 0.625, 0.75, 0.625, 0.7028, 0.625, 0.6611, 0.625, 0.6611, 0.625, 0.7028, 0.625, 0.6611, 0.625, 0.6194, 0.625, 0.6194, 0.625, 0.6611, 0.625, 0.6194, 0.625, 0.5778, 0.625, 0.5778, 0.625, 0.6194, 0.625, 0.5778, 0.625, 0.5361, 0.625, 0.5361, 0.625, 0.5778, 0.625, 0.25, 0.625, 0.2139, 0.625, 0.2139, 0.625, 0.25, 0.625, 0.2139, 0.625, 0.1722, 0.625, 0.1722, 0.625, 0.2139, 0.625, 0.1722, 0.625, 0.1306, 0.625, 0.1306, 0.625, 0.1722, 0.625, 0.1306, 0.625, 0.08891, 0.625, 0.08891, 0.625, 0.1306, 0.625, 0.08891, 0.625, 0.04724, 0.625, 0.04724, 0.625, 0.08891, 0.625, 0.75, 0.625, 0.7028, 0.625, 0.7028, 0.625, 0.75, 0.625, 0.7028, 0.625, 0.6611, 0.625, 0.6611, 0.625, 0.7028, 0.625, 0.6611, 0.625, 0.6194, 0.625, 0.6194, 0.625, 0.6611, 0.625, 0.6194, 0.625, 0.5778, 0.625, 0.5778, 0.625, 0.6194, 0.625, 0.5778, 0.625, 0.5361, 0.625, 0.5361, 0.625, 0.5778, 0.625, 0.25, 0.625, 0.2139, 0.625, 0.2139, 0.625, 0.25, 0.625, 0.2139, 0.625, 0.1722, 0.625, 0.1722, 0.625, 0.2139, 0.625, 0.1722, 0.625, 0.1306, 0.625, 0.1306, 0.625, 0.1722, 0.625, 0.1306, 0.625, 0.08891, 0.625, 0.08891, 0.625, 0.1306, 0.625, 0.08891, 0.625, 0.04724, 0.625, 0.04724, 0.625, 0.08891, 0.625, 0.25, 0.625, 0.2139, 0.625, 0.2139, 0.625, 0.25, 0.625, 0.2139, 0.625, 0.1722, 0.625, 0.1722, 0.625, 0.2139, 0.625, 0.1722, 0.625, 0.1306, 0.625, 0.1306, 0.625, 0.1722, 0.625, 0.1306, 0.625, 0.08891, 0.625, 0.08891, 0.625, 0.1306, 0.625, 0.08891, 0.625, 0.04724, 0.625, 0.04724, 0.625, 0.08891, 0.375, 0.5, 0.625, 0.5, 0.625, 0.5361, 0.375, 0.5361, 0.375, 0.5361, 0.625, 0.5361, 0.625, 0.5778, 0.375, 0.5778, 0.375, 0.5778, 0.625, 0.5778, 0.625, 0.6194, 0.375, 0.6194, 0.375, 0.6194, 0.625, 0.6194, 0.625, 0.6611, 0.375, 0.6611, 0.375, 0.6611, 0.625, 0.6611, 0.625, 0.7028, 0.375, 0.7028, 0.3196, 0.5, 0.375, 0.5, 0.375, 0.5361, 0.3196, 0.5361, 0.3196, 0.5361, 0.375, 0.5361, 0.375, 0.5778, 0.3196, 0.5778, 0.3196, 0.5778, 0.375, 0.5778, 0.375, 0.6194, 0.3196, 0.6194, 0.3196, 0.6194, 0.375, 0.6194, 0.375, 0.6611, 0.3196, 0.6611, 0.3196, 0.6611, 0.375, 0.6611, 0.375, 0.7028, 0.3196, 0.7028, 0.375, 0.0, 0.625, 0.0, 0.625, 0.04724, 0.375, 0.04724, 0.375, 0.04724, 0.625, 0.04724, 0.625, 0.08891, 0.375, 0.08891, 0.375, 0.08891, 0.625, 0.08891, 0.625, 0.1306, 0.375, 0.1306, 0.375, 0.1306, 0.625, 0.1306, 0.625, 0.1722, 0.375, 0.1722, 0.375, 0.1722, 0.625, 0.1722, 0.625, 0.2139, 0.375, 0.2139, 0.625, 0.75, 0.625, 0.7028, 0.625, 0.7028, 0.625, 0.75, 0.625, 0.7028, 0.625, 0.6611, 0.625, 0.6611, 0.625, 0.7028, 0.625, 0.6611, 0.625, 0.6194, 0.625, 0.6194, 0.625, 0.6611, 0.625, 0.6194, 0.625, 0.5778, 0.625, 0.5778, 0.625, 0.6194, 0.625, 0.5778, 0.625, 0.5361, 0.625, 0.5361, 0.625, 0.5778, 0.625, 0.5778, 0.875, 0.5778, 0.875, 0.5778, 0.625, 0.5778, 0.125, 0.6611, 0.1696, 0.6611, 0.1696, 0.7028, 0.125, 0.7028, 0.1696, 0.6611, 0.2196, 0.6611, 0.2196, 0.7028, 0.1696, 0.7028, 0.2196, 0.6611, 0.2696, 0.6611, 0.2696, 0.7028, 0.2196, 0.7028, 0.2696, 0.6611, 0.3196, 0.6611, 0.3196, 0.7028, 0.2696, 0.7028, 0.125, 0.6194, 0.1696, 0.6194, 0.1696, 0.6611, 0.125, 0.6611, 0.1696, 0.6194, 0.2196, 0.6194, 0.2196, 0.6611, 0.1696, 0.6611, 0.2196, 0.6194, 0.2696, 0.6194, 0.2696, 0.6611, 0.2196, 0.6611, 0.2696, 0.6194, 0.3196, 0.6194, 0.3196, 0.6611, 0.2696, 0.6611, 0.125, 0.5778, 0.1696, 0.5778, 0.1696, 0.6194, 0.125, 0.6194, 0.1696, 0.5778, 0.2196, 0.5778, 0.2196, 0.6194, 0.1696, 0.6194, 0.2196, 0.5778, 0.2696, 0.5778, 0.2696, 0.6194, 0.2196, 0.6194, 0.2696, 0.5778, 0.3196, 0.5778, 0.3196, 0.6194, 0.2696, 0.6194, 0.125, 0.5361, 0.1696, 0.5361, 0.1696, 0.5778, 0.125, 0.5778, 0.1696, 0.5361, 0.2196, 0.5361, 0.2196, 0.5778, 0.1696, 0.5778, 0.2196, 0.5361, 0.2696, 0.5361, 0.2696, 0.5778, 0.2196, 0.5778, 0.2696, 0.5361, 0.3196, 0.5361, 0.3196, 0.5778, 0.2696, 0.5778, 0.125, 0.5, 0.1696, 0.5, 0.1696, 0.5361, 0.125, 0.5361, 0.1696, 0.5, 0.2196, 0.5, 0.2196, 0.5361, 0.1696, 0.5361, 0.2196, 0.5, 0.2696, 0.5, 0.2696, 0.5361, 0.2196, 0.5361, 0.2696, 0.5, 0.3196, 0.5, 0.3196, 0.5361, 0.2696, 0.5361, 0.625, 0.6611, 0.6804, 0.6611, 0.6804, 0.7028, 0.625, 0.7028, 0.6804, 0.6611, 0.7304, 0.6611, 0.7304, 0.7028, 0.6804, 0.7028, 0.7304, 0.6611, 0.7804, 0.6611, 0.7804, 0.7028, 0.7304, 0.7028, 0.7804, 0.6611, 0.8304, 0.6611, 0.8304, 0.7028, 0.7804, 0.7028, 0.625, 0.6194, 0.6804, 0.6194, 0.6804, 0.6611, 0.625, 0.6611, 0.6804, 0.6194, 0.7304, 0.6194, 0.7304, 0.6611, 0.6804, 0.6611, 0.7304, 0.6194, 0.7804, 0.6194, 0.7804, 0.6611, 0.7304, 0.6611, 0.7804, 0.6194, 0.8304, 0.6194, 0.8304, 0.6611, 0.7804, 0.6611, 0.625, 0.5, 0.6804, 0.5, 0.6804, 0.5361, 0.625, 0.5361, 0.625, 0.4446, 0.625, 0.3946, 0.625, 0.3946, 0.625, 0.4446, 0.7304, 0.5, 0.7804, 0.5, 0.7804, 0.5361, 0.7304, 0.5361, 0.7804, 0.5, 0.8304, 0.5, 0.8304, 0.5361, 0.7804, 0.5361, 0.625, 1.0, 0.625, 0.9554, 0.625, 0.9554, 0.625, 1.0, 0.625, 0.9554, 0.625, 0.9054, 0.625, 0.9054, 0.625, 0.9554, 0.625, 0.9054, 0.625, 0.8554, 0.625, 0.8554, 0.625, 0.9054, 0.625, 0.8554, 0.625, 0.8054, 0.625, 0.8054, 0.625, 0.8554, 0.625, 1.0, 0.625, 0.9554, 0.625, 0.9554, 0.625, 1.0, 0.625, 0.9554, 0.625, 0.9054, 0.625, 0.9054, 0.625, 0.9554, 0.625, 0.9054, 0.625, 0.8554, 0.625, 0.8554, 0.625, 0.9054, 0.625, 0.8554, 0.625, 0.8054, 0.625, 0.8054, 0.625, 0.8554, 0.625, 0.5, 0.625, 0.4446, 0.625, 0.4446, 0.625, 0.5, 0.625, 0.4446, 0.625, 0.3946, 0.625, 0.3946, 0.625, 0.4446, 0.625, 0.3946, 0.625, 0.3446, 0.625, 0.3446, 0.625, 0.3946, 0.625, 0.3446, 0.625, 0.2946, 0.625, 0.2946, 0.625, 0.3446, 0.625, 1.0, 0.625, 0.9554, 0.625, 0.9554, 0.625, 1.0, 0.625, 0.9554, 0.625, 0.9054, 0.625, 0.9054, 0.625, 0.9554, 0.625, 0.9054, 0.625, 0.8554, 0.625, 0.8554, 0.625, 0.9054, 0.625, 0.8554, 0.625, 0.8054, 0.625, 0.8054, 0.625, 0.8554, 0.625, 0.7028, 0.6804, 0.7028, 0.6804, 0.75, 0.625, 0.75, 0.7304, 0.7028, 0.7304, 0.75, 0.7304, 0.75, 0.7304, 0.7028, 0.7304, 0.7028, 0.7804, 0.7028, 0.7804, 0.75, 0.7304, 0.75, 0.7804, 0.7028, 0.8304, 0.7028, 0.8304, 0.75, 0.7804, 0.75, 0.625, 1.0, 0.625, 0.9554, 0.625, 0.9554, 0.625, 1.0, 0.625, 0.9554, 0.625, 0.9054, 0.625, 0.9054, 0.625, 0.9554, 0.625, 0.9054, 0.625, 0.8554, 0.625, 0.8554, 0.625, 0.9054, 0.625, 0.8554, 0.625, 0.8054, 0.625, 0.8054, 0.625, 0.8554, 0.625, 0.5, 0.625, 0.4446, 0.625, 0.4446, 0.625, 0.5, 0.625, 0.4446, 0.625, 0.3946, 0.625, 0.3946, 0.625, 0.4446, 0.625, 0.3946, 0.625, 0.3446, 0.625, 0.3446, 0.625, 0.3946, 0.625, 0.3446, 0.625, 0.2946, 0.625, 0.2946, 0.625, 0.3446, 0.625, 0.75, 0.625, 0.8054, 0.625, 0.8054, 0.625, 0.75, 0.625, 0.8054, 0.625, 0.8554, 0.625, 0.8554, 0.625, 0.8054, 0.625, 0.8554, 0.625, 0.9054, 0.625, 0.9054, 0.625, 0.8554, 0.625, 0.9054, 0.625, 0.9554, 0.625, 0.9554, 0.625, 0.9054, 0.625, 0.5, 0.625, 0.4446, 0.625, 0.4446, 0.625, 0.5, 0.625, 0.4446, 0.625, 0.3946, 0.625, 0.3946, 0.625, 0.4446, 0.625, 0.3946, 0.625, 0.3446, 0.625, 0.3446, 0.625, 0.3946, 0.625, 0.3446, 0.625, 0.2946, 0.625, 0.2946, 0.625, 0.3446, 0.625, 0.5, 0.625, 0.4446, 0.625, 0.4446, 0.625, 0.5, 0.625, 0.4446, 0.625, 0.3946, 0.625, 0.3946, 0.625, 0.4446, 0.625, 0.3946, 0.625, 0.3446, 0.625, 0.3446, 0.625, 0.3946, 0.625, 0.3446, 0.625, 0.2946, 0.625, 0.2946, 0.625, 0.3446, 0.625, 1.0, 0.625, 0.9554, 0.625, 0.9554, 0.625, 1.0, 0.625, 0.9554, 0.625, 0.9054, 0.625, 0.9054, 0.625, 0.9554, 0.625, 0.9054, 0.625, 0.8554, 0.625, 0.8554, 0.625, 0.9054, 0.625, 0.8554, 0.625, 0.8054, 0.625, 0.8054, 0.625, 0.8554, 0.625, 0.5, 0.625, 0.4446, 0.625, 0.4446, 0.625, 0.5, 0.625, 0.4446, 0.625, 0.3946, 0.625, 0.3946, 0.625, 0.4446, 0.625, 0.3946, 0.625, 0.3446, 0.625, 0.3446, 0.625, 0.3946, 0.625, 0.3446, 0.625, 0.2946, 0.625, 0.2946, 0.625, 0.3446, 0.625, 1.0, 0.625, 0.9554, 0.625, 0.9554, 0.625, 1.0, 0.625, 0.9554, 0.625, 0.9054, 0.625, 0.9054, 0.625, 0.9554, 0.625, 0.9054, 0.625, 0.8554, 0.625, 0.8554, 0.625, 0.9054, 0.625, 0.8554, 0.625, 0.8054, 0.625, 0.8054, 0.625, 0.8554, 0.625, 1.0, 0.625, 0.9554, 0.625, 0.9554, 0.625, 1.0, 0.625, 0.9554, 0.625, 0.9054, 0.625, 0.9054, 0.625, 0.9554, 0.625, 0.9054, 0.625, 0.8554, 0.625, 0.8554, 0.625, 0.9054, 0.625, 0.8554, 0.625, 0.8054, 0.625, 0.8054, 0.625, 0.8554, 0.625, 0.5, 0.625, 0.4446, 0.625, 0.4446, 0.625, 0.5, 0.625, 0.4446, 0.625, 0.3946, 0.625, 0.3946, 0.625, 0.4446, 0.625, 0.3946, 0.625, 0.3446, 0.625, 0.3446, 0.625, 0.3946, 0.625, 0.3446, 0.625, 0.2946, 0.625, 0.2946, 0.625, 0.3446, 0.375, 0.25, 0.625, 0.25, 0.625, 0.2946, 0.375, 0.2946, 0.375, 0.2946, 0.625, 0.2946, 0.625, 0.3446, 0.375, 0.3446, 0.375, 0.3446, 0.625, 0.3446, 0.625, 0.3946, 0.375, 0.3946, 0.375, 0.3946, 0.625, 0.3946, 0.625, 0.4446, 0.375, 0.4446, 0.125, 0.7028, 0.1696, 0.7028, 0.1696, 0.75, 0.125, 0.75, 0.1696, 0.7028, 0.2196, 0.7028, 0.2196, 0.75, 0.1696, 0.75, 0.2196, 0.7028, 0.2696, 0.7028, 0.2696, 0.75, 0.2196, 0.75, 0.2696, 0.7028, 0.3196, 0.7028, 0.3196, 0.75, 0.2696, 0.75, 0.375, 0.75, 0.625, 0.75, 0.625, 0.8054, 0.375, 0.8054, 0.375, 0.8054, 0.625, 0.8054, 0.625, 0.8554, 0.375, 0.8554, 0.375, 0.8554, 0.625, 0.8554, 0.625, 0.9054, 0.375, 0.9054, 0.375, 0.9054, 0.625, 0.9054, 0.625, 0.9554, 0.375, 0.9554, 0.6804, 0.7028, 0.7304, 0.7028, 0.7304, 0.75, 0.6804, 0.75, 0.6804, 0.7028, 0.7304, 0.7028, 0.7304, 0.7028, 0.6804, 0.7028, 0.625, 0.8554, 0.625, 0.8054, 0.625, 0.8054, 0.625, 0.8554, 0.6804, 0.75, 0.6804, 0.7028, 0.6804, 0.7028, 0.6804, 0.75, 0.7304, 0.5, 0.7304, 0.5361, 0.7304, 0.5361, 0.7304, 0.5, 0.6804, 0.5361, 0.6804, 0.5, 0.6804, 0.5, 0.6804, 0.5361, 0.7304, 0.5361, 0.6804, 0.5361, 0.6804, 0.5361, 0.7304, 0.5361, 0.7304, 0.5, 0.7304, 0.5361, 0.7304, 0.5361, 0.7304, 0.5, 0.6804, 0.5, 0.7304, 0.5, 0.7304, 0.5361, 0.6804, 0.5361, 0.7304, 0.5361, 0.6804, 0.5361, 0.6804, 0.5361, 0.7304, 0.5361, 0.6804, 0.5361, 0.6804, 0.5, 0.6804, 0.5, 0.6804, 0.5361, 0.625, 0.4446, 0.625, 0.3946, 0.625, 0.3946, 0.625, 0.4446, 0.625, 0.08891, 0.625, 0.04724, 0.625, 0.04724, 0.625, 0.08891, 0.625, 0.08891, 0.625, 0.04724, 0.625, 0.04724, 0.625, 0.08891, 0.625, 0.08891, 0.625, 0.04724, 0.625, 0.04724, 0.625, 0.08891, 0.625, 0.08891, 0.625, 0.04724, 0.625, 0.04724, 0.625, 0.08891, 0.625, 0.08891, 0.625, 0.04724, 0.625, 0.04724, 0.625, 0.08891, 0.625, 0.08891, 0.625, 0.04724, 0.625, 0.04724, 0.625, 0.08891, 0.625, 0.08891, 0.625, 0.04724, 0.625, 0.04724, 0.625, 0.08891, 0.625, 0.08891, 0.625, 0.04724, 0.625, 0.04724, 0.625, 0.08891, 0.625, 0.08891, 0.625, 0.04724, 0.625, 0.04724, 0.625, 0.08891, 0.625, 0.08891, 0.625, 0.04724, 0.625, 0.04724, 0.625, 0.08891, 0.625, 0.08891, 0.625, 0.04724, 0.625, 0.04724, 0.625, 0.08891, 0.625, 0.08891, 0.625, 0.04724, 0.625, 0.04724, 0.625, 0.08891, 0.625, 0.08891, 0.625, 0.04724, 0.625, 0.04724, 0.625, 0.08891, 0.625, 0.08891, 0.625, 0.04724, 0.625, 0.04724, 0.625, 0.08891, 0.625, 0.1306, 0.625, 0.08891, 0.625, 0.08891, 0.625, 0.1306, 0.625, 0.1306, 0.625, 0.08891, 0.625, 0.08891, 0.625, 0.1306, 0.625, 0.1306, 0.625, 0.08891, 0.625, 0.08891, 0.625, 0.1306, 0.625, 0.1306, 0.625, 0.08891, 0.625, 0.08891, 0.625, 0.1306, 0.625, 0.1306, 0.625, 0.08891, 0.625, 0.08891, 0.625, 0.1306, 0.625, 0.1306, 0.625, 0.08891, 0.625, 0.08891, 0.625, 0.1306, 0.625, 0.1306, 0.625, 0.08891, 0.625, 0.08891, 0.625, 0.1306, 0.625, 0.1306, 0.625, 0.08891, 0.625, 0.08891, 0.625, 0.1306, 0.625, 0.1306, 0.625, 0.08891, 0.625, 0.08891, 0.625, 0.1306, 0.625, 0.1306, 0.625, 0.08891, 0.625, 0.08891, 0.625, 0.1306, 0.625, 0.1306, 0.625, 0.08891, 0.625, 0.08891, 0.625, 0.1306, 0.625, 0.1306, 0.625, 0.08891, 0.625, 0.08891, 0.625, 0.1306, 0.625, 0.1306, 0.625, 0.08891, 0.625, 0.08891, 0.625, 0.1306, 0.625, 0.1306, 0.625, 0.08891, 0.625, 0.08891, 0.625, 0.1306, 0.625, 0.1722, 0.625, 0.1306, 0.625, 0.1306, 0.625, 0.1722, 0.625, 0.1722, 0.625, 0.1306, 0.625, 0.1306, 0.625, 0.1722, 0.625, 0.1722, 0.625, 0.1306, 0.625, 0.1306, 0.625, 0.1722, 0.625, 0.1722, 0.625, 0.1306, 0.625, 0.1306, 0.625, 0.1722, 0.625, 0.1722, 0.625, 0.1306, 0.625, 0.1306, 0.625, 0.1722, 0.625, 0.1722, 0.625, 0.1306, 0.625, 0.1306, 0.625, 0.1722, 0.625, 0.1722, 0.625, 0.1306, 0.625, 0.1306, 0.625, 0.1722, 0.625, 0.1722, 0.625, 0.1306, 0.625, 0.1306, 0.625, 0.1722, 0.625, 0.1722, 0.625, 0.1306, 0.625, 0.1306, 0.625, 0.1722, 0.625, 0.1722, 0.625, 0.1306, 0.625, 0.1306, 0.625, 0.1722, 0.625, 0.1722, 0.625, 0.1306, 0.625, 0.1306, 0.625, 0.1722, 0.625, 0.1722, 0.625, 0.1306, 0.625, 0.1306, 0.625, 0.1722, 0.625, 0.1722, 0.625, 0.1306, 0.625, 0.1306, 0.625, 0.1722, 0.625, 0.1722, 0.625, 0.1306, 0.625, 0.1306, 0.625, 0.1722, 0.625, 0.2139, 0.625, 0.1722, 0.625, 0.1722, 0.625, 0.2139, 0.625, 0.2139, 0.625, 0.1722, 0.625, 0.1722, 0.625, 0.2139, 0.625, 0.2139, 0.625, 0.1722, 0.625, 0.1722, 0.625, 0.2139, 0.625, 0.2139, 0.625, 0.1722, 0.625, 0.1722, 0.625, 0.2139, 0.625, 0.2139, 0.625, 0.1722, 0.625, 0.1722, 0.625, 0.2139, 0.625, 0.2139, 0.625, 0.1722, 0.625, 0.1722, 0.625, 0.2139, 0.625, 0.2139, 0.625, 0.1722, 0.625, 0.1722, 0.625, 0.2139, 0.625, 0.2139, 0.625, 0.1722, 0.625, 0.1722, 0.625, 0.2139, 0.625, 0.2139, 0.625, 0.1722, 0.625, 0.1722, 0.625, 0.2139, 0.625, 0.2139, 0.625, 0.1722, 0.625, 0.1722, 0.625, 0.2139, 0.625, 0.2139, 0.625, 0.1722, 0.625, 0.1722, 0.625, 0.2139, 0.625, 0.2139, 0.625, 0.1722, 0.625, 0.1722, 0.625, 0.2139, 0.625, 0.2139, 0.625, 0.1722, 0.625, 0.1722, 0.625, 0.2139, 0.625, 0.2139, 0.625, 0.1722, 0.625, 0.1722, 0.625, 0.2139, 0.625, 0.25, 0.625, 0.2139, 0.625, 0.2139, 0.625, 0.25, 0.625, 0.25, 0.625, 0.2139, 0.625, 0.2139, 0.625, 0.25, 0.625, 0.25, 0.625, 0.2139, 0.625, 0.2139, 0.625, 0.25, 0.625, 0.25, 0.625, 0.2139, 0.625, 0.2139, 0.625, 0.25, 0.625, 0.25, 0.625, 0.2139, 0.625, 0.2139, 0.625, 0.25, 0.625, 0.25, 0.625, 0.2139, 0.625, 0.2139, 0.625, 0.25, 0.625, 0.25, 0.625, 0.2139, 0.625, 0.2139, 0.625, 0.25, 0.625, 0.25, 0.625, 0.2139, 0.625, 0.2139, 0.625, 0.25, 0.625, 0.25, 0.625, 0.2139, 0.625, 0.2139, 0.625, 0.25, 0.625, 0.25, 0.625, 0.2139, 0.625, 0.2139, 0.625, 0.25, 0.625, 0.25, 0.625, 0.2139, 0.625, 0.2139, 0.625, 0.25, 0.625, 0.25, 0.625, 0.2139, 0.625, 0.2139, 0.625, 0.25, 0.625, 0.25, 0.625, 0.2139, 0.625, 0.2139, 0.625, 0.25, 0.625, 0.25, 0.625, 0.2139, 0.625, 0.2139, 0.625, 0.25, 0.625, 0.1722, 0.625, 0.2139, 0.625, 0.2139, 0.625, 0.1722, 0.625, 0.1722, 0.625, 0.2139, 0.625, 0.2139, 0.625, 0.1722, 0.625, 0.1722, 0.625, 0.2139, 0.625, 0.2139, 0.625, 0.1722, 0.625, 0.1722, 0.625, 0.2139, 0.625, 0.2139, 0.625, 0.1722, 0.625, 0.1722, 0.625, 0.2139, 0.625, 0.2139, 0.625, 0.1722, 0.625, 0.1722, 0.625, 0.2139, 0.625, 0.2139, 0.625, 0.1722, 0.625, 0.1722, 0.625, 0.2139, 0.625, 0.2139, 0.625, 0.1722, 0.625, 0.1722, 0.625, 0.2139, 0.625, 0.2139, 0.625, 0.1722, 0.625, 0.1722, 0.625, 0.2139, 0.625, 0.2139, 0.625, 0.1722, 0.625, 0.1722, 0.625, 0.2139, 0.625, 0.2139, 0.625, 0.1722, 0.625, 0.1722, 0.625, 0.2139, 0.625, 0.2139, 0.625, 0.1722, 0.625, 0.1722, 0.625, 0.2139, 0.625, 0.2139, 0.625, 0.1722, 0.625, 0.1722, 0.625, 0.2139, 0.625, 0.2139, 0.625, 0.1722, 0.625, 0.1722, 0.625, 0.2139, 0.625, 0.2139, 0.625, 0.1722, 0.625, 0.1306, 0.625, 0.1722, 0.625, 0.1722, 0.625, 0.1306, 0.625, 0.1306, 0.625, 0.1722, 0.625, 0.1722, 0.625, 0.1306, 0.625, 0.1306, 0.625, 0.1722, 0.625, 0.1722, 0.625, 0.1306, 0.625, 0.1306, 0.625, 0.1722, 0.625, 0.1722, 0.625, 0.1306, 0.625, 0.1306, 0.625, 0.1722, 0.625, 0.1722, 0.625, 0.1306, 0.625, 0.1306, 0.625, 0.1722, 0.625, 0.1722, 0.625, 0.1306, 0.625, 0.1306, 0.625, 0.1722, 0.625, 0.1722, 0.625, 0.1306, 0.625, 0.1306, 0.625, 0.1722, 0.625, 0.1722, 0.625, 0.1306, 0.625, 0.1306, 0.625, 0.1722, 0.625, 0.1722, 0.625, 0.1306, 0.625, 0.1306, 0.625, 0.1722, 0.625, 0.1722, 0.625, 0.1306, 0.625, 0.1306, 0.625, 0.1722, 0.625, 0.1722, 0.625, 0.1306, 0.625, 0.1306, 0.625, 0.1722, 0.625, 0.1722, 0.625, 0.1306, 0.625, 0.1306, 0.625, 0.1722, 0.625, 0.1722, 0.625, 0.1306, 0.625, 0.1306, 0.625, 0.1722, 0.625, 0.1722, 0.625, 0.1306, 0.625, 0.08891, 0.625, 0.1306, 0.625, 0.1306, 0.625, 0.08891, 0.625, 0.08891, 0.625, 0.1306, 0.625, 0.1306, 0.625, 0.08891, 0.625, 0.08891, 0.625, 0.1306, 0.625, 0.1306, 0.625, 0.08891, 0.625, 0.08891, 0.625, 0.1306, 0.625, 0.1306, 0.625, 0.08891, 0.625, 0.08891, 0.625, 0.1306, 0.625, 0.1306, 0.625, 0.08891, 0.625, 0.08891, 0.625, 0.1306, 0.625, 0.1306, 0.625, 0.08891, 0.625, 0.08891, 0.625, 0.1306, 0.625, 0.1306, 0.625, 0.08891, 0.625, 0.08891, 0.625, 0.1306, 0.625, 0.1306, 0.625, 0.08891, 0.625, 0.08891, 0.625, 0.1306, 0.625, 0.1306, 0.625, 0.08891, 0.625, 0.08891, 0.625, 0.1306, 0.625, 0.1306, 0.625, 0.08891, 0.625, 0.08891, 0.625, 0.1306, 0.625, 0.1306, 0.625, 0.08891, 0.625, 0.08891, 0.625, 0.1306, 0.625, 0.1306, 0.625, 0.08891, 0.625, 0.08891, 0.625, 0.1306, 0.625, 0.1306, 0.625, 0.08891, 0.625, 0.08891, 0.625, 0.1306, 0.625, 0.1306, 0.625, 0.08891, 0.625, 0.04724, 0.625, 0.08891, 0.625, 0.08891, 0.625, 0.04724, 0.625, 0.04724, 0.625, 0.08891, 0.625, 0.08891, 0.625, 0.04724, 0.625, 0.04724, 0.625, 0.08891, 0.625, 0.08891, 0.625, 0.04724, 0.625, 0.04724, 0.625, 0.08891, 0.625, 0.08891, 0.625, 0.04724, 0.625, 0.04724, 0.625, 0.08891, 0.625, 0.08891, 0.625, 0.04724, 0.625, 0.04724, 0.625, 0.08891, 0.625, 0.08891, 0.625, 0.04724, 0.625, 0.04724, 0.625, 0.08891, 0.625, 0.08891, 0.625, 0.04724, 0.625, 0.04724, 0.625, 0.08891, 0.625, 0.08891, 0.625, 0.04724, 0.625, 0.04724, 0.625, 0.08891, 0.625, 0.08891, 0.625, 0.04724, 0.625, 0.04724, 0.625, 0.08891, 0.625, 0.08891, 0.625, 0.04724, 0.625, 0.04724, 0.625, 0.08891, 0.625, 0.08891, 0.625, 0.04724, 0.625, 0.04724, 0.625, 0.08891, 0.625, 0.08891, 0.625, 0.04724, 0.625, 0.04724, 0.625, 0.08891, 0.625, 0.08891, 0.625, 0.04724, 0.625, 0.04724, 0.625, 0.08891, 0.625, 0.08891, 0.625, 0.04724, 0.625, 0.0, 0.625, 0.04724, 0.625, 0.04724, 0.625, 0.0, 0.625, 0.0, 0.625, 0.04724, 0.625, 0.04724, 0.625, 0.0, 0.625, 0.0, 0.625, 0.04724, 0.625, 0.04724, 0.625, 0.0, 0.625, 0.0, 0.625, 0.04724, 0.625, 0.04724, 0.625, 0.0, 0.625, 0.0, 0.625, 0.04724, 0.625, 0.04724, 0.625, 0.0, 0.625, 0.0, 0.625, 0.04724, 0.625, 0.04724, 0.625, 0.0, 0.625, 0.0, 0.625, 0.04724, 0.625, 0.04724, 0.625, 0.0, 0.625, 0.0, 0.625, 0.04724, 0.625, 0.04724, 0.625, 0.0, 0.625, 0.0, 0.625, 0.04724, 0.625, 0.04724, 0.625, 0.0, 0.625, 0.0, 0.625, 0.04724, 0.625, 0.04724, 0.625, 0.0, 0.625, 0.0, 0.625, 0.04724, 0.625, 0.04724, 0.625, 0.0, 0.625, 0.0, 0.625, 0.04724, 0.625, 0.04724, 0.625, 0.0, 0.625, 0.0, 0.625, 0.04724, 0.625, 0.04724, 0.625, 0.0, 0.625, 0.0, 0.625, 0.04724, 0.625, 0.04724, 0.625, 0.0, 0.625, 1.0, 0.625, 1.0, 0.625, 1.0, 0.625, 1.0, 0.625, 1.0, 0.625, 1.0, 0.625, 1.0, 0.625, 1.0, 0.625, 1.0, 0.625, 1.0, 0.625, 1.0, 0.625, 1.0, 0.625, 1.0, 0.625, 1.0, 0.625, 1.0, 0.625, 1.0, 0.625, 1.0, 0.625, 1.0, 0.625, 1.0, 0.625, 1.0, 0.625, 1.0, 0.625, 1.0, 0.625, 1.0, 0.625, 1.0, 0.625, 1.0, 0.625, 1.0, 0.625, 1.0, 0.625, 1.0, 0.625, 1.0, 0.625, 1.0, 0.625, 1.0, 0.625, 1.0, 0.625, 1.0, 0.625, 1.0, 0.625, 1.0, 0.625, 1.0, 0.625, 1.0, 0.625, 1.0, 0.625, 1.0, 0.625, 1.0, 0.625, 1.0, 0.625, 1.0, 0.625, 1.0, 0.625, 1.0, 0.625, 1.0, 0.625, 1.0, 0.625, 1.0, 0.625, 1.0, 0.625, 1.0, 0.625, 1.0, 0.625, 1.0, 0.625, 1.0, 0.625, 1.0, 0.625, 1.0, 0.625, 1.0, 0.625, 1.0, 0.625, 0.2139, 0.625, 0.25, 0.625, 0.25, 0.625, 0.2139, 0.625, 0.2139, 0.625, 0.25, 0.625, 0.25, 0.625, 0.2139, 0.625, 0.2139, 0.625, 0.25, 0.625, 0.25, 0.625, 0.2139, 0.625, 0.2139, 0.625, 0.25, 0.625, 0.25, 0.625, 0.2139, 0.625, 0.2139, 0.625, 0.25, 0.625, 0.25, 0.625, 0.2139, 0.625, 0.2139, 0.625, 0.25, 0.625, 0.25, 0.625, 0.2139, 0.625, 0.2139, 0.625, 0.25, 0.625, 0.25, 0.625, 0.2139, 0.625, 0.2139, 0.625, 0.25, 0.625, 0.25, 0.625, 0.2139, 0.625, 0.2139, 0.625, 0.25, 0.625, 0.25, 0.625, 0.2139, 0.625, 0.2139, 0.625, 0.25, 0.625, 0.25, 0.625, 0.2139, 0.625, 0.2139, 0.625, 0.25, 0.625, 0.25, 0.625, 0.2139, 0.625, 0.2139, 0.625, 0.25, 0.625, 0.25, 0.625, 0.2139, 0.625, 0.2139, 0.625, 0.25, 0.625, 0.25, 0.625, 0.2139, 0.625, 0.2139, 0.625, 0.25, 0.625, 0.25, 0.625, 0.2139, 0.625, 0.25, 0.625, 0.25, 0.625, 0.25, 0.625, 0.25, 0.625, 0.25, 0.625, 0.25, 0.625, 0.25, 0.625, 0.25, 0.625, 0.25, 0.625, 0.25, 0.625, 0.25, 0.625, 0.25, 0.625, 0.25, 0.625, 0.25, 0.625, 0.25, 0.625, 0.25, 0.625, 0.25, 0.625, 0.25, 0.625, 0.25, 0.625, 0.25, 0.625, 0.25, 0.625, 0.25, 0.625, 0.25, 0.625, 0.25, 0.625, 0.25, 0.625, 0.25, 0.625, 0.25, 0.625, 0.25, 0.625, 0.25, 0.625, 0.25, 0.625, 0.25, 0.625, 0.25, 0.625, 0.25, 0.625, 0.25, 0.625, 0.25, 0.625, 0.25, 0.625, 0.25, 0.625, 0.25, 0.625, 0.25, 0.625, 0.25, 0.625, 0.25, 0.625, 0.25, 0.625, 0.25, 0.625, 0.25, 0.625, 0.25, 0.625, 0.25, 0.625, 0.25, 0.625, 0.25, 0.625, 0.25, 0.625, 0.25, 0.625, 0.25, 0.625, 0.25, 0.625, 0.25, 0.625, 0.25, 0.625, 0.25, 0.625, 0.25, 0.625, 1.0, 0.625, 1.0, 0.625, 1.0, 0.625, 1.0, 0.625, 1.0, 0.625, 1.0, 0.625, 1.0, 0.625, 1.0, 0.625, 1.0, 0.625, 1.0, 0.625, 1.0, 0.625, 1.0, 0.625, 1.0, 0.625, 1.0, 0.625, 1.0, 0.625, 1.0, 0.625, 1.0, 0.625, 1.0, 0.625, 1.0, 0.625, 1.0, 0.625, 1.0, 0.625, 1.0, 0.625, 1.0, 0.625, 1.0, 0.625, 1.0, 0.625, 1.0, 0.625, 1.0, 0.625, 1.0, 0.625, 1.0, 0.625, 1.0, 0.625, 1.0, 0.625, 1.0, 0.625, 1.0, 0.625, 1.0, 0.625, 1.0, 0.625, 1.0, 0.625, 1.0, 0.625, 1.0, 0.625, 1.0, 0.625, 1.0, 0.625, 1.0, 0.625, 1.0, 0.625, 1.0, 0.625, 1.0, 0.625, 1.0, 0.625, 1.0, 0.625, 1.0, 0.625, 1.0, 0.625, 1.0, 0.625, 1.0, 0.625, 1.0, 0.625, 1.0, 0.625, 1.0, 0.625, 1.0, 0.625, 1.0, 0.625, 1.0, 0.625, 0.25, 0.625, 0.25, 0.625, 0.25, 0.625, 0.25, 0.625, 0.25, 0.625, 0.25, 0.625, 0.25, 0.625, 0.25, 0.625, 0.25, 0.625, 0.25, 0.625, 0.25, 0.625, 0.25, 0.625, 0.25, 0.625, 0.25, 0.625, 0.25, 0.625, 0.25, 0.625, 0.25, 0.625, 0.25, 0.625, 0.25, 0.625, 0.25, 0.625, 0.25, 0.625, 0.25, 0.625, 0.25, 0.625, 0.25, 0.625, 0.25, 0.625, 0.25, 0.625, 0.25, 0.625, 0.25, 0.625, 0.25, 0.625, 0.25, 0.625, 0.25, 0.625, 0.25, 0.625, 0.25, 0.625, 0.25, 0.625, 0.25, 0.625, 0.25, 0.625, 0.25, 0.625, 0.25, 0.625, 0.25, 0.625, 0.25, 0.625, 0.25, 0.625, 0.25, 0.625, 0.25, 0.625, 0.25, 0.625, 0.25, 0.625, 0.25, 0.625, 0.25, 0.625, 0.25, 0.625, 0.25, 0.625, 0.25, 0.625, 0.25, 0.625, 0.25, 0.625, 0.25, 0.625, 0.25, 0.625, 0.25, 0.625, 0.25, 0.625, 0.04724, 0.625, 0.0, 0.625, 0.0, 0.625, 0.04724, 0.625, 0.04724, 0.625, 0.0, 0.625, 0.0, 0.625, 0.04724, 0.625, 0.04724, 0.625, 0.0, 0.625, 0.0, 0.625, 0.04724, 0.625, 0.04724, 0.625, 0.0, 0.625, 0.0, 0.625, 0.04724, 0.625, 0.04724, 0.625, 0.0, 0.625, 0.0, 0.625, 0.04724, 0.625, 0.04724, 0.625, 0.0, 0.625, 0.0, 0.625, 0.04724, 0.625, 0.04724, 0.625, 0.0, 0.625, 0.0, 0.625, 0.04724, 0.625, 0.04724, 0.625, 0.0, 0.625, 0.0, 0.625, 0.04724, 0.625, 0.04724, 0.625, 0.0, 0.625, 0.0, 0.625, 0.04724, 0.625, 0.04724, 0.625, 0.0, 0.625, 0.0, 0.625, 0.04724, 0.625, 0.04724, 0.625, 0.0, 0.625, 0.0, 0.625, 0.04724, 0.625, 0.04724, 0.625, 0.0, 0.625, 0.0, 0.625, 0.04724, 0.625, 0.04724, 0.625, 0.0, 0.625, 0.0, 0.625, 0.04724, 0.625, 0.04724, 0.625, 0.0, 0.625, 0.0, 0.625, 0.04724, 0.625, 1.0, 0.625, 1.0, 0.625, 1.0, 0.625, 1.0, 0.625, 1.0, 0.625, 1.0, 0.625, 1.0, 0.625, 1.0, 0.625, 1.0, 0.625, 1.0, 0.625, 1.0, 0.625, 1.0, 0.625, 1.0, 0.625, 1.0, 0.625, 1.0, 0.625, 1.0, 0.625, 1.0, 0.625, 1.0, 0.625, 1.0, 0.625, 1.0, 0.625, 1.0, 0.625, 1.0, 0.625, 1.0, 0.625, 1.0, 0.625, 1.0, 0.625, 1.0, 0.625, 1.0, 0.625, 1.0, 0.625, 1.0, 0.625, 1.0, 0.625, 1.0, 0.625, 1.0, 0.625, 1.0, 0.625, 1.0, 0.625, 1.0, 0.625, 1.0, 0.625, 1.0, 0.625, 1.0, 0.625, 1.0, 0.625, 1.0, 0.625, 1.0, 0.625, 1.0, 0.625, 1.0, 0.625, 1.0, 0.625, 1.0, 0.625, 1.0, 0.625, 1.0, 0.625, 1.0, 0.625, 1.0, 0.625, 1.0, 0.625, 1.0, 0.625, 1.0, 0.625, 1.0, 0.625, 1.0, 0.625, 1.0, 0.625, 1.0, 0.625, 0.25, 0.625, 0.25, 0.625, 0.25, 0.625, 0.25, 0.625, 0.25, 0.625, 0.25, 0.625, 0.25, 0.625, 0.25, 0.625, 0.25, 0.625, 0.25, 0.625, 0.25, 0.625, 0.25, 0.625, 0.25, 0.625, 0.25, 0.625, 0.25, 0.625, 0.25, 0.625, 0.25, 0.625, 0.25, 0.625, 0.25, 0.625, 0.25, 0.625, 0.25, 0.625, 0.25, 0.625, 0.25, 0.625, 0.25, 0.625, 0.25, 0.625, 0.25, 0.625, 0.25, 0.625, 0.25, 0.625, 0.25, 0.625, 0.25, 0.625, 0.25, 0.625, 0.25, 0.625, 0.25, 0.625, 0.25, 0.625, 0.25, 0.625, 0.25, 0.625, 0.25, 0.625, 0.25, 0.625, 0.25, 0.625, 0.25, 0.625, 0.25, 0.625, 0.25, 0.625, 0.25, 0.625, 0.25, 0.625, 0.25, 0.625, 0.25, 0.625, 0.25, 0.625, 0.25, 0.625, 0.25, 0.625, 0.25, 0.625, 0.25, 0.625, 0.25, 0.625, 0.25, 0.625, 0.25, 0.625, 0.25, 0.625, 0.25, 0.625, 0.0, 0.625, 0.0, 0.625, 0.0, 0.625, 0.0, 0.625, 0.1306, 0.625, 0.1722, 0.625, 0.1722, 0.625, 0.1306, 0.625, 0.1306, 0.625, 0.1306, 0.625, 0.1306, 0.625, 0.1306, 0.625, 0.1306, 0.625, 0.1722, 0.625, 0.1722, 0.625, 0.1306, 0.625, 0.1722, 0.625, 0.1722, 0.625, 0.1722, 0.625, 0.1722, 0.625, 0.08891, 0.625, 0.1306, 0.625, 0.1306, 0.625, 0.08891, 0.625, 0.1306, 0.625, 0.08891, 0.625, 0.08891, 0.625, 0.1306, 0.625, 0.08891, 0.625, 0.08891, 0.625, 0.08891, 0.625, 0.08891, 0.625, 0.08891, 0.625, 0.1306, 0.625, 0.1306, 0.625, 0.08891])
me_cube.materials.append(mat_material)
me_cube.use_remesh_preserve_volume = False
me_cube.use_remesh_preserve_attributes = False
me_cube.use_mirror_vertex_groups = False
me_cube.update()

# ---- objects
ob_cube = bpy.data.objects.new('Cube', me_cube)
ob_light = bpy.data.objects.new('Light', light_light)
ob_camera = bpy.data.objects.new('Camera', cam_camera)

# ---- transforms, parenting, visibility, modifiers, constraints
ob_cube.location = (0.0, 0.0, 0.0)
ob_cube.rotation_euler = (0.0, 0.0, 1.571)
ob_cube.lock_rotations_4d = False
ob_cube.empty_display_type = 'ARROWS'
ob_cube.lineart.crease_threshold = 0.0
ob_light.location = (4.076, 1.005, 5.904)
ob_light.rotation_euler = (0.6503, 0.05522, 1.866)
ob_light.lock_rotations_4d = False
ob_light.empty_display_type = 'ARROWS'
ob_light.color = (0.0, 0.0, 0.0, 0.0)
ob_light.lineart.crease_threshold = 0.0
ob_camera.location = (7.359, -6.926, 4.958)
ob_camera.rotation_euler = (1.109, 0.0, 0.8149)
ob_camera.lock_rotations_4d = False
ob_camera.empty_display_type = 'ARROWS'
ob_camera.color = (0.0, 0.0, 0.0, 0.0)
ob_camera.display_type = 'WIRE'
ob_camera.lineart.crease_threshold = 0.0

# ---- collection membership
col_collection.objects.link(ob_cube)
col_collection.objects.link(ob_light)
col_collection.objects.link(ob_camera)

# ---- scene / render settings (as saved in the file)
scene.camera = ob_camera
scene.frame_start = 1; scene.frame_end = 250; scene.frame_set(1)
scene.render.engine = 'BLENDER_EEVEE_NEXT'
scene.cycles.sampling_pattern = 'TABULATED_SOBOL'
scene.cycles.use_light_tree = False
scene.view_settings.view_transform = 'Filmic'
bpy.context.view_layer.update()
